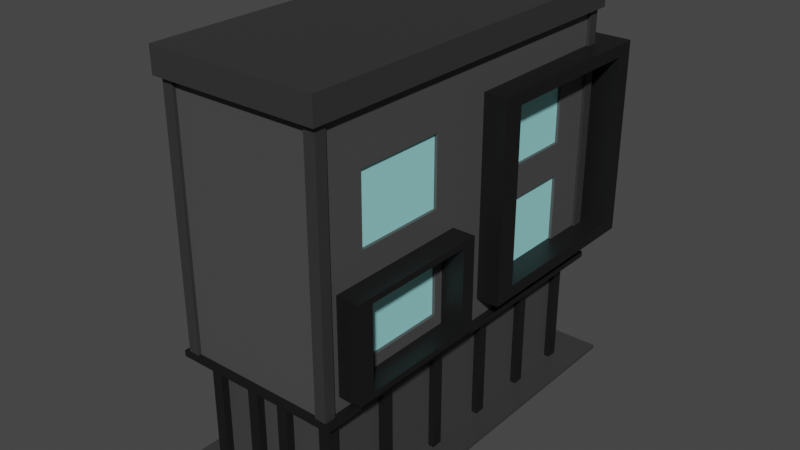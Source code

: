 # Source: SmallBuilding4.blend  (saved by Blender 2.92.15; exported with 4.5.12 LTS)
import bpy
from mathutils import Matrix  # noqa: F401  (used for matrix-valued properties, if any)

bpy.ops.wm.read_factory_settings(use_empty=True)
scene = bpy.context.scene
scene.name = 'Scene'

# ---- collections
col_collection = bpy.data.collections.new('Collection'); scene.collection.children.link(col_collection)

# ---- materials (node trees are filled in below, after node groups)
mat_material = bpy.data.materials.new('Material')
mat_material.alpha_threshold = 0.0
mat_material.use_transparent_shadow = False
mat_material.line_color = (0.0, 0.0, 0.0, 1.0)
mat_material_005 = bpy.data.materials.new('Material.005')
mat_material_005.use_transparent_shadow = False
mat_material_002 = bpy.data.materials.new('Material.002')
mat_material_002.use_transparent_shadow = False
mat_material_006 = bpy.data.materials.new('Material.006')
mat_material_006.use_transparent_shadow = False
mat_glass = bpy.data.materials.new('glass')
mat_glass.use_transparent_shadow = False
mat_material_004 = bpy.data.materials.new('Material.004')
mat_material_004.use_transparent_shadow = False
mat_material_008 = bpy.data.materials.new('Material.008')
mat_material_008.use_transparent_shadow = False

# ---- material node trees
mat_material.use_nodes = True; mat_material.node_tree.nodes.clear()
_N = mat_material.node_tree.nodes; _L = mat_material.node_tree.links
n0 = _N.new('ShaderNodeOutputMaterial'); n0.name = 'Material Output'; n0.location = (300, 300)
n1 = _N.new('ShaderNodeBsdfPrincipled'); n1.name = 'Principled BSDF'; n1.location = (10, 300)
n1.distribution = 'GGX'
n1.subsurface_method = 'BURLEY'
n1.inputs[0].default_value = (0.0401, 0.0401, 0.0401, 1.0)
n1.inputs[2].default_value = 0.4
n1.inputs[3].default_value = 1.45
n1.inputs[27].default_value = (0.0, 0.0, 0.0, 1.0)
n1.inputs[28].default_value = 1.0
_L.new(n1.outputs[0], n0.inputs[0])
n0.is_active_output = True
mat_material_005.use_nodes = True; mat_material_005.node_tree.nodes.clear()
_N = mat_material_005.node_tree.nodes; _L = mat_material_005.node_tree.links
n0 = _N.new('ShaderNodeBsdfPrincipled'); n0.name = 'Principled BSDF'; n0.location = (10, 300)
n0.distribution = 'GGX'
n0.subsurface_method = 'BURLEY'
n0.inputs[0].default_value = (0.06818, 0.06818, 0.06818, 1.0)
n0.inputs[3].default_value = 1.45
n0.inputs[27].default_value = (0.0, 0.0, 0.0, 1.0)
n0.inputs[28].default_value = 1.0
n1 = _N.new('ShaderNodeOutputMaterial'); n1.name = 'Material Output'; n1.location = (300, 300)
_L.new(n0.outputs[0], n1.inputs[0])
n1.is_active_output = True
mat_material_002.use_nodes = True; mat_material_002.node_tree.nodes.clear()
_N = mat_material_002.node_tree.nodes; _L = mat_material_002.node_tree.links
n0 = _N.new('ShaderNodeOutputMaterial'); n0.name = 'Material Output'; n0.location = (300, 300)
n1 = _N.new('ShaderNodeBsdfPrincipled'); n1.name = 'Principled BSDF'; n1.location = (10, 300)
n1.distribution = 'GGX'
n1.subsurface_method = 'BURLEY'
n1.inputs[0].default_value = (0.00636, 0.006536, 0.006536, 1.0)
n1.inputs[3].default_value = 1.45
n1.inputs[27].default_value = (0.0, 0.0, 0.0, 1.0)
n1.inputs[28].default_value = 1.0
_L.new(n1.outputs[0], n0.inputs[0])
n0.is_active_output = True
mat_material_006.use_nodes = True; mat_material_006.node_tree.nodes.clear()
_N = mat_material_006.node_tree.nodes; _L = mat_material_006.node_tree.links
n0 = _N.new('ShaderNodeBsdfPrincipled'); n0.name = 'Principled BSDF'; n0.location = (10, 300)
n0.distribution = 'GGX'
n0.subsurface_method = 'BURLEY'
n0.inputs[0].default_value = (0.03363, 0.03363, 0.03363, 1.0)
n0.inputs[3].default_value = 1.45
n0.inputs[27].default_value = (0.0, 0.0, 0.0, 1.0)
n0.inputs[28].default_value = 1.0
n1 = _N.new('ShaderNodeOutputMaterial'); n1.name = 'Material Output'; n1.location = (300, 300)
_L.new(n0.outputs[0], n1.inputs[0])
n1.is_active_output = True
mat_glass.use_nodes = True; mat_glass.node_tree.nodes.clear()
_N = mat_glass.node_tree.nodes; _L = mat_glass.node_tree.links
n0 = _N.new('ShaderNodeBsdfPrincipled'); n0.name = 'Principled BSDF'; n0.location = (10, 300)
n0.distribution = 'GGX'
n0.subsurface_method = 'BURLEY'
n0.inputs[0].default_value = (0.3448, 0.8, 0.8, 1.0)
n0.inputs[3].default_value = 1.45
n0.inputs[27].default_value = (0.0, 0.0, 0.0, 1.0)
n0.inputs[28].default_value = 1.0
n1 = _N.new('ShaderNodeOutputMaterial'); n1.name = 'Material Output'; n1.location = (300, 300)
_L.new(n0.outputs[0], n1.inputs[0])
n1.is_active_output = True
mat_material_004.use_nodes = True; mat_material_004.node_tree.nodes.clear()
_N = mat_material_004.node_tree.nodes; _L = mat_material_004.node_tree.links
n0 = _N.new('ShaderNodeBsdfPrincipled'); n0.name = 'Principled BSDF'; n0.location = (10, 300)
n0.distribution = 'GGX'
n0.subsurface_method = 'BURLEY'
n0.inputs[0].default_value = (0.05107, 0.05107, 0.05107, 1.0)
n0.inputs[3].default_value = 1.45
n0.inputs[27].default_value = (0.0, 0.0, 0.0, 1.0)
n0.inputs[28].default_value = 1.0
n1 = _N.new('ShaderNodeOutputMaterial'); n1.name = 'Material Output'; n1.location = (300, 300)
_L.new(n0.outputs[0], n1.inputs[0])
n1.is_active_output = True
mat_material_008.use_nodes = True; mat_material_008.node_tree.nodes.clear()
_N = mat_material_008.node_tree.nodes; _L = mat_material_008.node_tree.links
n0 = _N.new('ShaderNodeBsdfPrincipled'); n0.name = 'Principled BSDF'; n0.location = (10, 300)
n0.distribution = 'GGX'
n0.subsurface_method = 'BURLEY'
n0.inputs[0].default_value = (0.006536, 0.006536, 0.006536, 1.0)
n0.inputs[3].default_value = 1.45
n0.inputs[27].default_value = (0.0, 0.0, 0.0, 1.0)
n0.inputs[28].default_value = 1.0
n1 = _N.new('ShaderNodeOutputMaterial'); n1.name = 'Material Output'; n1.location = (300, 300)
_L.new(n0.outputs[0], n1.inputs[0])
n1.is_active_output = True

# ---- world
world_world = bpy.data.worlds.new('World'); scene.world = world_world
world_world.use_nodes = True; world_world.node_tree.nodes.clear()
_N = world_world.node_tree.nodes; _L = world_world.node_tree.links
n0 = _N.new('ShaderNodeOutputWorld'); n0.name = 'World Output'; n0.location = (300, 300)
n1 = _N.new('ShaderNodeBackground'); n1.name = 'Background'; n1.location = (10, 300)
n1.inputs[0].default_value = (0.05088, 0.05088, 0.05088, 1.0)
_L.new(n1.outputs[0], n0.inputs[0])
n0.is_active_output = True
world_world.color = (0.05088, 0.05088, 0.05088)
world_world.use_sun_shadow = False
world_world.sun_shadow_jitter_overblur = 0.0

# ---- meshes
me_cube = bpy.data.meshes.new('Cube')
me_cube.from_pydata([(1.0, 1.0, 1.0), (1.0, 1.0, -1.0), (1.0, -1.0, 1.0), (1.0, -1.0, -1.0), (-1.0, 1.0, 1.0), (-1.0, 1.0, -1.0), (-1.0, -1.0, 1.0), (-1.0, -1.0, -1.0)], [], [(0, 4, 6, 2), (3, 2, 6, 7), (7, 6, 4, 5), (5, 1, 3, 7), (1, 0, 2, 3), (5, 4, 0, 1)])
_uv = me_cube.uv_layers.new(name='UVMap')
_uv.uv.foreach_set('vector', [0.625, 0.5, 0.875, 0.5, 0.875, 0.75, 0.625, 0.75, 0.375, 0.75, 0.625, 0.75, 0.625, 1.0, 0.375, 1.0, 0.375, 0.0, 0.625, 0.0, 0.625, 0.25, 0.375, 0.25, 0.125, 0.5, 0.375, 0.5, 0.375, 0.75, 0.125, 0.75, 0.375, 0.5, 0.625, 0.5, 0.625, 0.75, 0.375, 0.75, 0.375, 0.25, 0.625, 0.25, 0.625, 0.5, 0.375, 0.5])
me_cube.materials.append(mat_material)
me_cube.use_remesh_preserve_volume = False
me_cube.use_remesh_preserve_attributes = False
me_cube.use_mirror_vertex_groups = False
me_cube.update()
me_cube_001 = bpy.data.meshes.new('Cube.001')
me_cube_001.from_pydata([(-1.0, -1.0, -1.0), (-1.0, -1.0, 1.0), (-1.0, 1.0, -1.0), (-1.0, 1.0, 1.0), (1.0, -1.0, -1.0), (1.0, -1.0, 1.0), (1.0, 1.0, -1.0), (1.0, 1.0, 1.0), (-1.0, -1.0, 0.0), (-1.0, 1.0, 0.0), (1.0, 1.0, 0.0), (1.0, -1.0, 0.0), (-1.0, 0.0, -1.0), (-1.0, 0.0, 1.0), (1.0, 0.0, -1.0), (1.0, 0.0, 1.0), (1.0, 0.0, 0.0), (-1.0, 0.0, 0.0), (-1.0, -1.0, 0.5), (-1.0, 1.0, 0.5), (1.0, 1.0, 0.5), (1.0, -1.0, 0.5), (1.0, 0.0, 0.5), (-1.0, 0.0, 0.5), (-1.0, 1.0, -0.5), (1.0, 1.0, -0.5), (1.0, -1.0, -0.5), (-1.0, -1.0, -0.5), (-1.0, 0.0, -0.5), (1.0, 0.0, -0.5), (-1.0, 0.5037, 1.0), (1.0, 0.5037, -1.0), (-1.0, 0.5037, 0.0), (-1.0, 0.5037, -1.0), (1.0, 0.5037, 1.0), (1.0, 0.5037, 0.0), (1.0, 0.5037, 0.5), (-1.0, 0.5037, 0.5), (-0.8596, 0.5037, 0.5), (-1.0, -0.4904, -1.0), (1.0, -0.4904, 1.0), (1.0, -0.4904, 0.0), (-1.0, -0.4904, 1.0), (1.0, -0.4904, -1.0), (-1.0, -0.4904, 0.0), (-1.0, -0.4904, 0.5), (1.0, -0.4904, 0.5), (-0.8596, 0.2519, 0.5), (-1.0, 1.0, -0.75), (1.0, 1.0, -0.75), (1.0, -1.0, -0.75), (-1.0, 0.0, -0.75), (1.0, 0.0, -0.75), (-1.0, -1.0, -0.75), (-1.0, 0.5037, -0.75), (1.0, 0.5037, -0.75), (1.0, -0.4904, -0.75), (-1.0, -0.4904, -0.75), (-1.0, -1.0, -0.25), (-1.0, 1.0, -0.25), (1.0, 1.0, -0.25), (1.0, -1.0, -0.25), (-1.0, 0.0, -0.25), (1.0, 0.0, -0.25), (1.0, 0.5037, -0.25), (-1.0, 0.5037, -0.25), (-1.0, -0.4904, -0.25), (1.0, -0.4904, -0.25), (-1.0, 1.0, 0.25), (1.0, 1.0, 0.25), (1.0, -1.0, 0.25), (1.0, 0.0, 0.25), (-1.0, 0.0, 0.25), (-1.0, -1.0, 0.25), (-0.8596, 0.5037, 0.0), (-0.8596, 0.2519, 0.0), (-1.0, -1.0, 0.75), (-1.0, 1.0, 0.75), (1.0, 1.0, 0.75), (1.0, -1.0, 0.75), (1.0, 0.0, 0.75), (-1.0, 0.0, 0.75), (1.0, 0.5037, 0.75), (-1.0, 0.5037, 0.75), (-1.0, -0.4904, 0.75), (1.0, -0.4904, 0.75), (0.0, 1.0, -1.0), (0.0, 1.0, 1.0), (0.0, -1.0, -1.0), (0.0, -1.0, 1.0), (0.0, -1.0, 0.0), (0.0, 1.0, 0.0), (0.0, 0.0, 1.0), (0.0, 0.0, -1.0), (0.0, -1.0, 0.5), (0.0, 1.0, 0.5), (0.0, 1.0, -0.5), (0.0, -1.0, -0.5), (0.0, 0.5037, -1.0), (0.0, 0.5037, 1.0), (0.0, -0.4904, 1.0), (0.0, -0.4904, -1.0), (0.0, -1.0, -0.75), (0.0, 1.0, -0.75), (0.0, 1.0, -0.25), (0.0, -1.0, -0.25), (0.0, 1.0, 0.25), (0.0, -1.0, 0.25), (0.0, -1.0, 0.75), (0.0, 1.0, 0.75), (0.5, 1.0, 1.0), (0.5, -1.0, -1.0), (0.5, 1.0, 0.0), (0.5, 0.0, 1.0), (0.5, 1.0, 0.5), (0.5, 1.0, -0.5), (0.5, 0.5037, 1.0), (0.5, -0.4904, 1.0), (0.5, 1.0, -0.75), (0.5, 1.0, -0.25), (0.5, 1.0, 0.25), (0.5, 1.0, 0.75), (0.5, 1.0, -1.0), (0.5, -1.0, 1.0), (0.5, -1.0, 0.0), (0.5, 0.0, -1.0), (0.5, -1.0, 0.5), (0.5, -1.0, -0.5), (0.5, 0.5037, -1.0), (0.5, -0.4904, -1.0), (0.5, -1.0, -0.75), (0.5, -1.0, -0.25), (0.5, -1.0, 0.25), (0.5, -1.0, 0.75), (-0.5, 1.0, -1.0), (-0.5, -1.0, 1.0), (-0.5, -1.0, 0.0), (-0.5, 0.0, -1.0), (-0.5, -1.0, 0.5), (-0.5, -1.0, -0.5), (-0.5, 0.5037, -1.0), (-0.5, -0.4904, -1.0), (-0.5, -1.0, -0.75), (-0.5, -1.0, -0.25), (-0.5, -1.0, 0.25), (-0.5, -1.0, 0.75), (-0.5, 1.0, 1.0), (-0.5, -1.0, -1.0), (-0.5, 1.0, 0.0), (-0.5, 0.0, 1.0), (-0.5, 1.0, 0.5), (-0.5, 1.0, -0.5), (-0.5, 0.5037, 1.0), (-0.5, -0.4904, 1.0), (-0.5, 1.0, -0.75), (-0.5, 1.0, -0.25), (-0.5, 1.0, 0.25), (-0.5, 1.0, 0.75), (-1.0, -0.7452, -1.0), (1.0, -0.7452, 1.0), (1.0, -0.7452, 0.0), (1.0, -0.7452, 0.5), (1.0, -0.7452, -0.5), (-1.0, -0.7452, 1.0), (1.0, -0.7452, -1.0), (-1.0, -0.7452, 0.0), (-1.0, -0.7452, 0.5), (-1.0, -0.7452, -0.5), (-1.0, -0.7452, -0.75), (1.0, -0.7452, -0.75), (-1.0, -0.7452, -0.25), (1.0, -0.7452, -0.25), (-1.0, -0.7452, 0.25), (1.0, -0.7452, 0.25), (-1.0, -0.7452, 0.75), (1.0, -0.7452, 0.75), (0.0, -0.7452, 1.0), (0.0, -0.7452, -1.0), (0.5, -0.7452, 1.0), (0.5, -0.7452, -1.0), (-0.5, -0.7452, -1.0), (-0.5, -0.7452, 1.0), (-1.0, -0.2452, 1.0), (1.0, -0.2452, -1.0), (-1.0, -0.2452, 0.0), (-1.0, -0.2452, 0.5), (-1.0, -0.2452, -0.5), (-1.0, -0.2452, -1.0), (1.0, -0.2452, 1.0), (1.0, -0.2452, 0.0), (1.0, -0.2452, 0.5), (1.0, -0.2452, -0.5), (1.0, -0.2452, -0.75), (-1.0, -0.2452, -0.75), (1.0, -0.2452, -0.25), (-1.0, -0.2452, -0.25), (1.0, -0.2452, 0.25), (-1.0, -0.2452, 0.25), (1.0, -0.2452, 0.75), (-1.0, -0.2452, 0.75), (0.0, -0.2452, -1.0), (0.0, -0.2452, 1.0), (0.5, -0.2452, 1.0), (0.5, -0.2452, -1.0), (-0.5, -0.2452, -1.0), (-0.5, -0.2452, 1.0), (-1.0, 0.2519, -1.0), (1.0, 0.2519, 1.0), (1.0, 0.2519, 0.0), (1.0, 0.2519, 0.5), (1.0, 0.2519, -0.5), (-1.0, 0.2519, 1.0), (1.0, 0.2519, -1.0), (-1.0, 0.2519, 0.0), (-1.0, 0.2519, 0.5), (-1.0, 0.2519, -0.5), (-1.0, 0.2519, -0.75), (1.0, 0.2519, -0.75), (-1.0, 0.2519, -0.25), (1.0, 0.2519, -0.25), (-1.0, 0.2519, 0.25), (1.0, 0.2519, 0.25), (-1.0, 0.2519, 0.75), (1.0, 0.2519, 0.75), (0.0, 0.2519, -1.0), (0.0, 0.2519, 1.0), (0.5, 0.2519, 1.0), (0.5, 0.2519, -1.0), (-0.5, 0.2519, -1.0), (-0.5, 0.2519, 1.0), (-1.0, 0.7519, 1.0), (1.0, 0.7519, -1.0), (-1.0, 0.7519, 0.0), (-1.0, 0.7519, 0.5), (-1.0, 0.7519, -0.5), (-1.0, 0.7519, -1.0), (1.0, 0.7519, 1.0), (1.0, 0.7519, 0.0), (1.0, 0.7519, 0.5), (1.0, 0.7519, -0.5), (1.0, 0.7519, -0.75), (-1.0, 0.7519, -0.75), (1.0, 0.7519, -0.25), (-1.0, 0.7519, -0.25), (1.0, 0.7519, 0.25), (-1.0, 0.7519, 0.25), (1.0, 0.7519, 0.75), (-1.0, 0.7519, 0.75), (0.0, 0.7519, 1.0), (0.0, 0.7519, -1.0), (0.5, 0.7519, 1.0), (0.5, 0.7519, -1.0), (-0.5, 0.7519, -1.0), (-0.5, 0.7519, 1.0), (0.8584, 0.7519, 0.0), (0.8584, 0.5037, 0.0), (0.8584, 0.7519, 0.5), (0.8584, 0.5037, 0.5), (0.8584, 0.7519, -0.5), (0.8584, 0.5037, -0.5), (0.8584, 0.5037, 0.25), (0.8584, 0.5037, -0.25), (0.8584, -0.2452, 0.0), (0.8584, -0.4904, 0.0), (0.8584, -0.2452, 0.5), (0.8584, -0.4904, 0.5), (0.8584, -0.2452, -0.5), (0.8584, -0.4904, -0.5), (0.8584, -0.4904, 0.25), (0.8584, -0.4904, -0.25), (0.8584, 0.5037, -0.75), (0.8584, -0.4904, -0.75), (0.8584, -0.2452, -0.75), (0.8584, 0.7519, -0.75), (0.8584, -0.2452, -0.25), (0.8584, 0.7519, -0.25), (0.8584, -0.2452, 0.25), (0.8584, 0.7519, 0.25), (0.8584, -0.7452, 0.0), (0.8584, -0.7452, 0.5), (0.8584, -0.7452, -0.5), (0.8584, -0.7452, -0.75), (0.8584, -0.7452, -0.25), (0.8584, -0.7452, 0.25), (0.8584, 0.2519, 0.0), (0.8584, 0.2519, 0.5), (0.8584, 0.2519, -0.5), (0.8584, 0.2519, -0.75), (0.8584, 0.2519, -0.25), (0.8584, 0.2519, 0.25), (-0.8596, 0.2519, -0.5), (-0.8596, 0.5037, -0.5), (-0.8596, 0.5037, 0.25), (-0.8596, 0.5037, -0.25), (-0.8596, -0.7452, 0.0), (-0.8596, -0.4904, 0.0), (-0.8596, -0.7452, 0.5), (-0.8596, -0.4904, 0.5), (-0.8596, -0.7452, -0.5), (-0.8596, -0.4904, -0.5), (-0.8596, -0.4904, 0.25), (-0.8596, -0.4904, -0.25), (-0.8596, 0.5037, -0.75), (-0.8596, -0.4904, -0.75), (-0.8596, -0.7452, -0.75), (-0.8596, 0.2519, -0.75), (-0.8596, -0.7452, -0.25), (-0.8596, 0.2519, -0.25), (-0.8596, -0.7452, 0.25), (-0.8596, 0.2519, 0.25), (-0.8596, -0.2452, 0.0), (-0.8596, -0.2452, 0.5), (-0.8596, -0.2452, -0.5), (-0.8596, -0.2452, -0.75), (-0.8596, -0.2452, -0.25), (-0.8596, -0.2452, 0.25), (-0.8596, 0.7519, 0.0), (-0.8596, 0.7519, 0.5), (-0.8596, 0.7519, -0.5), (-0.8596, 0.7519, -0.75), (-0.8596, 0.7519, -0.25), (-0.8596, 0.7519, 0.25)], [], [(247, 230, 3, 77), (121, 110, 7, 78), (175, 159, 5, 79), (145, 135, 1, 76), (179, 164, 4, 111), (181, 163, 1, 135), (143, 136, 8, 58), (171, 160, 11, 61), (119, 112, 10, 60), (243, 232, 9, 59), (195, 184, 17, 62), (219, 208, 16, 63), (229, 211, 13, 149), (227, 212, 14, 125), (223, 207, 15, 80), (199, 182, 13, 81), (197, 185, 23, 72), (221, 209, 22, 71), (144, 138, 18, 73), (173, 161, 21, 70), (120, 114, 20, 69), (245, 233, 19, 68), (217, 210, 29, 52), (193, 186, 28, 51), (241, 234, 24, 48), (118, 115, 25, 49), (169, 162, 26, 50), (142, 139, 27, 53), (245, 232, 316, 321), (191, 194, 274, 266), (195, 186, 312, 314), (55, 240, 273, 270), (246, 236, 34, 82), (251, 231, 31, 128), (253, 230, 30, 152), (242, 237, 35, 64), (218, 213, 32, 65), (222, 211, 30, 83), (160, 41, 263, 278), (233, 245, 321, 317), (162, 169, 281, 280), (168, 167, 298, 304), (174, 163, 42, 84), (170, 165, 44, 66), (194, 189, 41, 67), (205, 182, 42, 153), (203, 183, 43, 129), (198, 188, 40, 85), (158, 168, 57, 39), (183, 192, 56, 43), (231, 240, 55, 31), (206, 216, 54, 33), (147, 142, 53, 0), (164, 169, 50, 4), (122, 118, 49, 6), (235, 241, 48, 2), (187, 193, 51, 12), (212, 217, 52, 14), (64, 219, 288, 261), (57, 168, 304, 303), (234, 241, 319, 318), (56, 192, 272, 271), (210, 219, 63, 29), (186, 195, 62, 28), (234, 243, 59, 24), (115, 119, 60, 25), (162, 171, 61, 26), (139, 143, 58, 27), (172, 166, 296, 308), (189, 196, 276, 262), (217, 55, 270, 287), (197, 184, 310, 315), (232, 245, 68, 9), (112, 120, 69, 10), (160, 173, 70, 11), (136, 144, 73, 8), (208, 221, 71, 16), (184, 197, 72, 17), (190, 198, 85, 46), (166, 174, 84, 45), (214, 222, 83, 37), (238, 246, 82, 36), (185, 199, 81, 23), (209, 223, 80, 22), (138, 145, 76, 18), (161, 175, 79, 21), (114, 121, 78, 20), (233, 247, 77, 19), (150, 157, 109, 95), (126, 133, 108, 94), (124, 132, 107, 90), (148, 156, 106, 91), (127, 131, 105, 97), (151, 155, 104, 96), (134, 154, 103, 86), (111, 130, 102, 88), (204, 200, 101, 141), (202, 201, 100, 117), (250, 248, 99, 116), (252, 249, 98, 140), (130, 127, 97, 102), (154, 151, 96, 103), (156, 150, 95, 106), (132, 126, 94, 107), (228, 224, 93, 137), (226, 225, 92, 113), (155, 148, 91, 104), (131, 124, 90, 105), (178, 176, 89, 123), (180, 177, 88, 147), (133, 123, 89, 108), (157, 146, 87, 109), (79, 5, 123, 133), (159, 178, 123, 5), (61, 11, 124, 131), (207, 226, 113, 15), (70, 21, 126, 132), (50, 26, 127, 130), (236, 250, 116, 34), (188, 202, 117, 40), (4, 50, 130, 111), (26, 61, 131, 127), (11, 70, 132, 124), (21, 79, 133, 126), (95, 109, 121, 114), (91, 106, 120, 112), (96, 104, 119, 115), (86, 103, 118, 122), (200, 203, 129, 101), (249, 251, 128, 98), (103, 96, 115, 118), (106, 95, 114, 120), (224, 227, 125, 93), (104, 91, 112, 119), (177, 179, 111, 88), (109, 87, 110, 121), (77, 3, 146, 157), (158, 180, 147, 0), (59, 9, 148, 155), (206, 228, 137, 12), (68, 19, 150, 156), (48, 24, 151, 154), (235, 252, 140, 33), (187, 204, 141, 39), (2, 48, 154, 134), (24, 59, 155, 151), (9, 68, 156, 148), (19, 77, 157, 150), (94, 108, 145, 138), (90, 107, 144, 136), (97, 105, 143, 139), (88, 102, 142, 147), (201, 205, 153, 100), (248, 253, 152, 99), (102, 97, 139, 142), (107, 94, 138, 144), (225, 229, 149, 92), (105, 90, 136, 143), (176, 181, 135, 89), (108, 89, 135, 145), (100, 153, 181, 176), (39, 141, 180, 158), (101, 129, 179, 177), (40, 117, 178, 159), (141, 101, 177, 180), (117, 100, 176, 178), (46, 85, 175, 161), (18, 76, 174, 166), (67, 171, 282, 269), (8, 73, 172, 165), (240, 239, 258, 273), (27, 58, 170, 167), (43, 56, 169, 164), (0, 53, 168, 158), (58, 8, 165, 170), (76, 1, 163, 174), (73, 18, 166, 172), (53, 27, 167, 168), (41, 189, 262, 263), (244, 238, 256, 277), (67, 41, 160, 171), (153, 42, 163, 181), (129, 43, 164, 179), (85, 40, 159, 175), (92, 149, 205, 201), (12, 137, 204, 187), (93, 125, 203, 200), (15, 113, 202, 188), (113, 92, 201, 202), (137, 93, 200, 204), (45, 84, 199, 185), (22, 80, 198, 190), (37, 233, 317, 38), (16, 71, 196, 189), (185, 197, 315, 311), (29, 63, 194, 191), (39, 57, 193, 187), (14, 52, 192, 183), (80, 15, 188, 198), (125, 14, 183, 203), (149, 13, 182, 205), (63, 16, 189, 194), (71, 22, 190, 196), (52, 29, 191, 192), (232, 32, 74, 316), (186, 193, 313, 312), (84, 42, 182, 199), (66, 44, 184, 195), (99, 152, 229, 225), (33, 140, 228, 206), (98, 128, 227, 224), (34, 116, 226, 207), (116, 99, 225, 226), (140, 98, 224, 228), (36, 82, 223, 209), (23, 81, 222, 214), (169, 56, 271, 281), (17, 72, 220, 213), (192, 191, 266, 272), (28, 62, 218, 215), (31, 55, 217, 212), (12, 51, 216, 206), (81, 13, 211, 222), (62, 17, 213, 218), (72, 23, 214, 220), (51, 28, 215, 216), (238, 36, 257, 256), (242, 64, 261, 275), (82, 34, 207, 223), (128, 31, 212, 227), (152, 30, 211, 229), (64, 35, 208, 219), (87, 146, 253, 248), (2, 134, 252, 235), (86, 122, 251, 249), (7, 110, 250, 236), (134, 86, 249, 252), (110, 87, 248, 250), (37, 83, 247, 233), (20, 78, 246, 238), (214, 37, 38, 47), (10, 69, 244, 237), (45, 185, 311, 297), (25, 60, 242, 239), (33, 54, 241, 235), (6, 49, 240, 231), (60, 10, 237, 242), (146, 3, 230, 253), (122, 6, 231, 251), (78, 7, 236, 246), (69, 20, 238, 244), (49, 25, 239, 240), (215, 218, 307, 290), (184, 44, 295, 310), (65, 32, 232, 243), (83, 30, 230, 247), (273, 258, 259, 270), (277, 256, 257, 260), (272, 266, 267, 271), (276, 264, 265, 268), (266, 274, 269, 267), (258, 275, 261, 259), (262, 276, 268, 263), (254, 277, 260, 255), (263, 268, 283, 278), (267, 269, 282, 280), (271, 267, 280, 281), (268, 265, 279, 283), (255, 260, 289, 284), (259, 261, 288, 286), (270, 259, 286, 287), (260, 257, 285, 289), (237, 244, 277, 254), (161, 173, 283, 279), (46, 161, 279, 265), (210, 217, 287, 286), (208, 35, 255, 284), (190, 46, 265, 264), (239, 242, 275, 258), (209, 221, 289, 285), (36, 209, 285, 257), (173, 160, 278, 283), (194, 67, 269, 274), (171, 162, 280, 282), (221, 208, 284, 289), (35, 237, 254, 255), (219, 210, 286, 288), (196, 190, 264, 276), (305, 290, 291, 302), (309, 47, 38, 292), (304, 298, 299, 303), (308, 296, 297, 300), (298, 306, 301, 299), (290, 307, 293, 291), (294, 308, 300, 295), (75, 309, 292, 74), (295, 300, 315, 310), (299, 301, 314, 312), (303, 299, 312, 313), (300, 297, 311, 315), (74, 292, 321, 316), (291, 293, 320, 318), (302, 291, 318, 319), (292, 38, 317, 321), (220, 214, 47, 309), (44, 165, 294, 295), (216, 215, 290, 305), (166, 45, 297, 296), (54, 216, 305, 302), (243, 234, 318, 320), (193, 57, 303, 313), (32, 213, 75, 74), (165, 172, 308, 294), (66, 195, 314, 301), (241, 54, 302, 319), (170, 66, 301, 306), (167, 170, 306, 298), (213, 220, 309, 75), (218, 65, 293, 307), (65, 243, 320, 293)])
_uv = me_cube_001.uv_layers.new(name='UVMap')
_uv.uv.foreach_set('vector', [0.5938, 0.219, 0.625, 0.219, 0.625, 0.25, 0.5938, 0.25, 0.5938, 0.4375, 0.625, 0.4375, 0.625, 0.5, 0.5938, 0.5, 0.5938, 0.7182, 0.625, 0.7182, 0.625, 0.75, 0.5938, 0.75, 0.5938, 0.9375, 0.625, 0.9375, 0.625, 1.0, 0.5938, 1.0, 0.3125, 0.7182, 0.375, 0.7182, 0.375, 0.75, 0.3125, 0.75, 0.8125, 0.7182, 0.875, 0.7182, 0.875, 0.75, 0.8125, 0.75, 0.4688, 0.9375, 0.5, 0.9375, 0.5, 1.0, 0.4688, 1.0, 0.4688, 0.7182, 0.5, 0.7182, 0.5, 0.75, 0.4688, 0.75, 0.4688, 0.4375, 0.5, 0.4375, 0.5, 0.5, 0.4688, 0.5, 0.4688, 0.219, 0.5, 0.219, 0.5, 0.25, 0.4688, 0.25, 0.4688, 0.09435, 0.5, 0.09435, 0.5, 0.125, 0.4688, 0.125, 0.4688, 0.5935, 0.5, 0.5935, 0.5, 0.625, 0.4688, 0.625, 0.8125, 0.5935, 0.875, 0.5935, 0.875, 0.625, 0.8125, 0.625, 0.3125, 0.5935, 0.375, 0.5935, 0.375, 0.625, 0.3125, 0.625, 0.5938, 0.5935, 0.625, 0.5935, 0.625, 0.625, 0.5938, 0.625, 0.5938, 0.09435, 0.625, 0.09435, 0.625, 0.125, 0.5938, 0.125, 0.5312, 0.09435, 0.5625, 0.09435, 0.5625, 0.125, 0.5312, 0.125, 0.5312, 0.5935, 0.5625, 0.5935, 0.5625, 0.625, 0.5312, 0.625, 0.5312, 0.9375, 0.5625, 0.9375, 0.5625, 1.0, 0.5312, 1.0, 0.5312, 0.7182, 0.5625, 0.7182, 0.5625, 0.75, 0.5312, 0.75, 0.5312, 0.4375, 0.5625, 0.4375, 0.5625, 0.5, 0.5312, 0.5, 0.5312, 0.219, 0.5625, 0.219, 0.5625, 0.25, 0.5312, 0.25, 0.4062, 0.5935, 0.4375, 0.5935, 0.4375, 0.625, 0.4062, 0.625, 0.4062, 0.09435, 0.4375, 0.09435, 0.4375, 0.125, 0.4062, 0.125, 0.4062, 0.219, 0.4375, 0.219, 0.4375, 0.25, 0.4062, 0.25, 0.4062, 0.4375, 0.4375, 0.4375, 0.4375, 0.5, 0.4062, 0.5, 0.4062, 0.7182, 0.4375, 0.7182, 0.4375, 0.75, 0.4062, 0.75, 0.4062, 0.9375, 0.4375, 0.9375, 0.4375, 1.0, 0.4062, 1.0, 0.5312, 0.219, 0.5, 0.219, 0.5, 0.219, 0.5312, 0.219, 0.4375, 0.6557, 0.4688, 0.6557, 0.4688, 0.6557, 0.4375, 0.6557, 0.4688, 0.09435, 0.4375, 0.09435, 0.4375, 0.09435, 0.4688, 0.09435, 0.4062, 0.562, 0.4062, 0.531, 0.4062, 0.531, 0.4062, 0.562, 0.5938, 0.531, 0.625, 0.531, 0.625, 0.562, 0.5938, 0.562, 0.3125, 0.531, 0.375, 0.531, 0.375, 0.562, 0.3125, 0.562, 0.8125, 0.531, 0.875, 0.531, 0.875, 0.562, 0.8125, 0.562, 0.4688, 0.531, 0.5, 0.531, 0.5, 0.562, 0.4688, 0.562, 0.4688, 0.1565, 0.5, 0.1565, 0.5, 0.188, 0.4688, 0.188, 0.5938, 0.1565, 0.625, 0.1565, 0.625, 0.188, 0.5938, 0.188, 0.5, 0.7182, 0.5, 0.6863, 0.5, 0.6863, 0.5, 0.7182, 0.5625, 0.219, 0.5312, 0.219, 0.5312, 0.219, 0.5625, 0.219, 0.4375, 0.7182, 0.4062, 0.7182, 0.4062, 0.7182, 0.4375, 0.7182, 0.4062, 0.03185, 0.4375, 0.03185, 0.4375, 0.03185, 0.4062, 0.03185, 0.5938, 0.03185, 0.625, 0.03185, 0.625, 0.0637, 0.5938, 0.0637, 0.4688, 0.03185, 0.5, 0.03185, 0.5, 0.0637, 0.4688, 0.0637, 0.4688, 0.6557, 0.5, 0.6557, 0.5, 0.6863, 0.4688, 0.6863, 0.8125, 0.6557, 0.875, 0.6557, 0.875, 0.6863, 0.8125, 0.6863, 0.3125, 0.6557, 0.375, 0.6557, 0.375, 0.6863, 0.3125, 0.6863, 0.5938, 0.6557, 0.625, 0.6557, 0.625, 0.6863, 0.5938, 0.6863, 0.375, 0.03185, 0.4062, 0.03185, 0.4062, 0.0637, 0.375, 0.0637, 0.375, 0.6557, 0.4062, 0.6557, 0.4062, 0.6863, 0.375, 0.6863, 0.375, 0.531, 0.4062, 0.531, 0.4062, 0.562, 0.375, 0.562, 0.375, 0.1565, 0.4062, 0.1565, 0.4062, 0.188, 0.375, 0.188, 0.375, 0.9375, 0.4062, 0.9375, 0.4062, 1.0, 0.375, 1.0, 0.375, 0.7182, 0.4062, 0.7182, 0.4062, 0.75, 0.375, 0.75, 0.375, 0.4375, 0.4062, 0.4375, 0.4062, 0.5, 0.375, 0.5, 0.375, 0.219, 0.4062, 0.219, 0.4062, 0.25, 0.375, 0.25, 0.375, 0.09435, 0.4062, 0.09435, 0.4062, 0.125, 0.375, 0.125, 0.375, 0.5935, 0.4062, 0.5935, 0.4062, 0.625, 0.375, 0.625, 0.4688, 0.562, 0.4688, 0.5935, 0.4688, 0.5935, 0.4688, 0.562, 0.4062, 0.0637, 0.4062, 0.03185, 0.4062, 0.03185, 0.4062, 0.0637, 0.4375, 0.219, 0.4062, 0.219, 0.4062, 0.219, 0.4375, 0.219, 0.4062, 0.6863, 0.4062, 0.6557, 0.4062, 0.6557, 0.4062, 0.6863, 0.4375, 0.5935, 0.4688, 0.5935, 0.4688, 0.625, 0.4375, 0.625, 0.4375, 0.09435, 0.4688, 0.09435, 0.4688, 0.125, 0.4375, 0.125, 0.4375, 0.219, 0.4688, 0.219, 0.4688, 0.25, 0.4375, 0.25, 0.4375, 0.4375, 0.4688, 0.4375, 0.4688, 0.5, 0.4375, 0.5, 0.4375, 0.7182, 0.4688, 0.7182, 0.4688, 0.75, 0.4375, 0.75, 0.4375, 0.9375, 0.4688, 0.9375, 0.4688, 1.0, 0.4375, 1.0, 0.5312, 0.03185, 0.5625, 0.03185, 0.5625, 0.03185, 0.5312, 0.03185, 0.5, 0.6557, 0.5312, 0.6557, 0.5312, 0.6557, 0.5, 0.6557, 0.4062, 0.5935, 0.4062, 0.562, 0.4062, 0.562, 0.4062, 0.5935, 0.5312, 0.09435, 0.5, 0.09435, 0.5, 0.09435, 0.5312, 0.09435, 0.5, 0.219, 0.5312, 0.219, 0.5312, 0.25, 0.5, 0.25, 0.5, 0.4375, 0.5312, 0.4375, 0.5312, 0.5, 0.5, 0.5, 0.5, 0.7182, 0.5312, 0.7182, 0.5312, 0.75, 0.5, 0.75, 0.5, 0.9375, 0.5312, 0.9375, 0.5312, 1.0, 0.5, 1.0, 0.5, 0.5935, 0.5312, 0.5935, 0.5312, 0.625, 0.5, 0.625, 0.5, 0.09435, 0.5312, 0.09435, 0.5312, 0.125, 0.5, 0.125, 0.5625, 0.6557, 0.5938, 0.6557, 0.5938, 0.6863, 0.5625, 0.6863, 0.5625, 0.03185, 0.5938, 0.03185, 0.5938, 0.0637, 0.5625, 0.0637, 0.5625, 0.1565, 0.5938, 0.1565, 0.5938, 0.188, 0.5625, 0.188, 0.5625, 0.531, 0.5938, 0.531, 0.5938, 0.562, 0.5625, 0.562, 0.5625, 0.09435, 0.5938, 0.09435, 0.5938, 0.125, 0.5625, 0.125, 0.5625, 0.5935, 0.5938, 0.5935, 0.5938, 0.625, 0.5625, 0.625, 0.5625, 0.9375, 0.5938, 0.9375, 0.5938, 1.0, 0.5625, 1.0, 0.5625, 0.7182, 0.5938, 0.7182, 0.5938, 0.75, 0.5625, 0.75, 0.5625, 0.4375, 0.5938, 0.4375, 0.5938, 0.5, 0.5625, 0.5, 0.5625, 0.219, 0.5938, 0.219, 0.5938, 0.25, 0.5625, 0.25, 0.5625, 0.3125, 0.5938, 0.3125, 0.5938, 0.375, 0.5625, 0.375, 0.5625, 0.8125, 0.5938, 0.8125, 0.5938, 0.875, 0.5625, 0.875, 0.5, 0.8125, 0.5312, 0.8125, 0.5312, 0.875, 0.5, 0.875, 0.5, 0.3125, 0.5312, 0.3125, 0.5312, 0.375, 0.5, 0.375, 0.4375, 0.8125, 0.4688, 0.8125, 0.4688, 0.875, 0.4375, 0.875, 0.4375, 0.3125, 0.4688, 0.3125, 0.4688, 0.375, 0.4375, 0.375, 0.375, 0.3125, 0.4062, 0.3125, 0.4062, 0.375, 0.375, 0.375, 0.375, 0.8125, 0.4062, 0.8125, 0.4062, 0.875, 0.375, 0.875, 0.1875, 0.6557, 0.25, 0.6557, 0.25, 0.6863, 0.1875, 0.6863, 0.6875, 0.6557, 0.75, 0.6557, 0.75, 0.6863, 0.6875, 0.6863, 0.6875, 0.531, 0.75, 0.531, 0.75, 0.562, 0.6875, 0.562, 0.1875, 0.531, 0.25, 0.531, 0.25, 0.562, 0.1875, 0.562, 0.4062, 0.8125, 0.4375, 0.8125, 0.4375, 0.875, 0.4062, 0.875, 0.4062, 0.3125, 0.4375, 0.3125, 0.4375, 0.375, 0.4062, 0.375, 0.5312, 0.3125, 0.5625, 0.3125, 0.5625, 0.375, 0.5312, 0.375, 0.5312, 0.8125, 0.5625, 0.8125, 0.5625, 0.875, 0.5312, 0.875, 0.1875, 0.5935, 0.25, 0.5935, 0.25, 0.625, 0.1875, 0.625, 0.6875, 0.5935, 0.75, 0.5935, 0.75, 0.625, 0.6875, 0.625, 0.4688, 0.3125, 0.5, 0.3125, 0.5, 0.375, 0.4688, 0.375, 0.4688, 0.8125, 0.5, 0.8125, 0.5, 0.875, 0.4688, 0.875, 0.6875, 0.7182, 0.75, 0.7182, 0.75, 0.75, 0.6875, 0.75, 0.1875, 0.7182, 0.25, 0.7182, 0.25, 0.75, 0.1875, 0.75, 0.5938, 0.8125, 0.625, 0.8125, 0.625, 0.875, 0.5938, 0.875, 0.5938, 0.3125, 0.625, 0.3125, 0.625, 0.375, 0.5938, 0.375, 0.5938, 0.75, 0.625, 0.75, 0.625, 0.8125, 0.5938, 0.8125, 0.625, 0.7182, 0.6875, 0.7182, 0.6875, 0.75, 0.625, 0.75, 0.4688, 0.75, 0.5, 0.75, 0.5, 0.8125, 0.4688, 0.8125, 0.625, 0.5935, 0.6875, 0.5935, 0.6875, 0.625, 0.625, 0.625, 0.5312, 0.75, 0.5625, 0.75, 0.5625, 0.8125, 0.5312, 0.8125, 0.4062, 0.75, 0.4375, 0.75, 0.4375, 0.8125, 0.4062, 0.8125, 0.625, 0.531, 0.6875, 0.531, 0.6875, 0.562, 0.625, 0.562, 0.625, 0.6557, 0.6875, 0.6557, 0.6875, 0.6863, 0.625, 0.6863, 0.375, 0.75, 0.4062, 0.75, 0.4062, 0.8125, 0.375, 0.8125, 0.4375, 0.75, 0.4688, 0.75, 0.4688, 0.8125, 0.4375, 0.8125, 0.5, 0.75, 0.5312, 0.75, 0.5312, 0.8125, 0.5, 0.8125, 0.5625, 0.75, 0.5938, 0.75, 0.5938, 0.8125, 0.5625, 0.8125, 0.5625, 0.375, 0.5938, 0.375, 0.5938, 0.4375, 0.5625, 0.4375, 0.5, 0.375, 0.5312, 0.375, 0.5312, 0.4375, 0.5, 0.4375, 0.4375, 0.375, 0.4688, 0.375, 0.4688, 0.4375, 0.4375, 0.4375, 0.375, 0.375, 0.4062, 0.375, 0.4062, 0.4375, 0.375, 0.4375, 0.25, 0.6557, 0.3125, 0.6557, 0.3125, 0.6863, 0.25, 0.6863, 0.25, 0.531, 0.3125, 0.531, 0.3125, 0.562, 0.25, 0.562, 0.4062, 0.375, 0.4375, 0.375, 0.4375, 0.4375, 0.4062, 0.4375, 0.5312, 0.375, 0.5625, 0.375, 0.5625, 0.4375, 0.5312, 0.4375, 0.25, 0.5935, 0.3125, 0.5935, 0.3125, 0.625, 0.25, 0.625, 0.4688, 0.375, 0.5, 0.375, 0.5, 0.4375, 0.4688, 0.4375, 0.25, 0.7182, 0.3125, 0.7182, 0.3125, 0.75, 0.25, 0.75, 0.5938, 0.375, 0.625, 0.375, 0.625, 0.4375, 0.5938, 0.4375, 0.5938, 0.25, 0.625, 0.25, 0.625, 0.3125, 0.5938, 0.3125, 0.125, 0.7182, 0.1875, 0.7182, 0.1875, 0.75, 0.125, 0.75, 0.4688, 0.25, 0.5, 0.25, 0.5, 0.3125, 0.4688, 0.3125, 0.125, 0.5935, 0.1875, 0.5935, 0.1875, 0.625, 0.125, 0.625, 0.5312, 0.25, 0.5625, 0.25, 0.5625, 0.3125, 0.5312, 0.3125, 0.4062, 0.25, 0.4375, 0.25, 0.4375, 0.3125, 0.4062, 0.3125, 0.125, 0.531, 0.1875, 0.531, 0.1875, 0.562, 0.125, 0.562, 0.125, 0.6557, 0.1875, 0.6557, 0.1875, 0.6863, 0.125, 0.6863, 0.375, 0.25, 0.4062, 0.25, 0.4062, 0.3125, 0.375, 0.3125, 0.4375, 0.25, 0.4688, 0.25, 0.4688, 0.3125, 0.4375, 0.3125, 0.5, 0.25, 0.5312, 0.25, 0.5312, 0.3125, 0.5, 0.3125, 0.5625, 0.25, 0.5938, 0.25, 0.5938, 0.3125, 0.5625, 0.3125, 0.5625, 0.875, 0.5938, 0.875, 0.5938, 0.9375, 0.5625, 0.9375, 0.5, 0.875, 0.5312, 0.875, 0.5312, 0.9375, 0.5, 0.9375, 0.4375, 0.875, 0.4688, 0.875, 0.4688, 0.9375, 0.4375, 0.9375, 0.375, 0.875, 0.4062, 0.875, 0.4062, 0.9375, 0.375, 0.9375, 0.75, 0.6557, 0.8125, 0.6557, 0.8125, 0.6863, 0.75, 0.6863, 0.75, 0.531, 0.8125, 0.531, 0.8125, 0.562, 0.75, 0.562, 0.4062, 0.875, 0.4375, 0.875, 0.4375, 0.9375, 0.4062, 0.9375, 0.5312, 0.875, 0.5625, 0.875, 0.5625, 0.9375, 0.5312, 0.9375, 0.75, 0.5935, 0.8125, 0.5935, 0.8125, 0.625, 0.75, 0.625, 0.4688, 0.875, 0.5, 0.875, 0.5, 0.9375, 0.4688, 0.9375, 0.75, 0.7182, 0.8125, 0.7182, 0.8125, 0.75, 0.75, 0.75, 0.5938, 0.875, 0.625, 0.875, 0.625, 0.9375, 0.5938, 0.9375, 0.75, 0.6863, 0.8125, 0.6863, 0.8125, 0.7182, 0.75, 0.7182, 0.125, 0.6863, 0.1875, 0.6863, 0.1875, 0.7182, 0.125, 0.7182, 0.25, 0.6863, 0.3125, 0.6863, 0.3125, 0.7182, 0.25, 0.7182, 0.625, 0.6863, 0.6875, 0.6863, 0.6875, 0.7182, 0.625, 0.7182, 0.1875, 0.6863, 0.25, 0.6863, 0.25, 0.7182, 0.1875, 0.7182, 0.6875, 0.6863, 0.75, 0.6863, 0.75, 0.7182, 0.6875, 0.7182, 0.5625, 0.6863, 0.5938, 0.6863, 0.5938, 0.7182, 0.5625, 0.7182, 0.5625, 0.0, 0.5938, 0.0, 0.5938, 0.03185, 0.5625, 0.03185, 0.4688, 0.6863, 0.4688, 0.7182, 0.4688, 0.7182, 0.4688, 0.6863, 0.5, 0.0, 0.5312, 0.0, 0.5312, 0.03185, 0.5, 0.03185, 0.4062, 0.531, 0.4375, 0.531, 0.4375, 0.531, 0.4062, 0.531, 0.4375, 0.0, 0.4688, 0.0, 0.4688, 0.03185, 0.4375, 0.03185, 0.375, 0.6863, 0.4062, 0.6863, 0.4062, 0.7182, 0.375, 0.7182, 0.375, 0.0, 0.4062, 0.0, 0.4062, 0.03185, 0.375, 0.03185, 0.4688, 0.0, 0.5, 0.0, 0.5, 0.03185, 0.4688, 0.03185, 0.5938, 0.0, 0.625, 0.0, 0.625, 0.03185, 0.5938, 0.03185, 0.5312, 0.0, 0.5625, 0.0, 0.5625, 0.03185, 0.5312, 0.03185, 0.4062, 0.0, 0.4375, 0.0, 0.4375, 0.03185, 0.4062, 0.03185, 0.5, 0.6863, 0.5, 0.6557, 0.5, 0.6557, 0.5, 0.6863, 0.5312, 0.531, 0.5625, 0.531, 0.5625, 0.531, 0.5312, 0.531, 0.4688, 0.6863, 0.5, 0.6863, 0.5, 0.7182, 0.4688, 0.7182, 0.8125, 0.6863, 0.875, 0.6863, 0.875, 0.7182, 0.8125, 0.7182, 0.3125, 0.6863, 0.375, 0.6863, 0.375, 0.7182, 0.3125, 0.7182, 0.5938, 0.6863, 0.625, 0.6863, 0.625, 0.7182, 0.5938, 0.7182, 0.75, 0.625, 0.8125, 0.625, 0.8125, 0.6557, 0.75, 0.6557, 0.125, 0.625, 0.1875, 0.625, 0.1875, 0.6557, 0.125, 0.6557, 0.25, 0.625, 0.3125, 0.625, 0.3125, 0.6557, 0.25, 0.6557, 0.625, 0.625, 0.6875, 0.625, 0.6875, 0.6557, 0.625, 0.6557, 0.6875, 0.625, 0.75, 0.625, 0.75, 0.6557, 0.6875, 0.6557, 0.1875, 0.625, 0.25, 0.625, 0.25, 0.6557, 0.1875, 0.6557, 0.5625, 0.0637, 0.5938, 0.0637, 0.5938, 0.09435, 0.5625, 0.09435, 0.5625, 0.625, 0.5938, 0.625, 0.5938, 0.6557, 0.5625, 0.6557, 0.5625, 0.188, 0.5625, 0.219, 0.5625, 0.219, 0.5625, 0.188, 0.5, 0.625, 0.5312, 0.625, 0.5312, 0.6557, 0.5, 0.6557, 0.5625, 0.09435, 0.5312, 0.09435, 0.5312, 0.09435, 0.5625, 0.09435, 0.4375, 0.625, 0.4688, 0.625, 0.4688, 0.6557, 0.4375, 0.6557, 0.375, 0.0637, 0.4062, 0.0637, 0.4062, 0.09435, 0.375, 0.09435, 0.375, 0.625, 0.4062, 0.625, 0.4062, 0.6557, 0.375, 0.6557, 0.5938, 0.625, 0.625, 0.625, 0.625, 0.6557, 0.5938, 0.6557, 0.3125, 0.625, 0.375, 0.625, 0.375, 0.6557, 0.3125, 0.6557, 0.8125, 0.625, 0.875, 0.625, 0.875, 0.6557, 0.8125, 0.6557, 0.4688, 0.625, 0.5, 0.625, 0.5, 0.6557, 0.4688, 0.6557, 0.5312, 0.625, 0.5625, 0.625, 0.5625, 0.6557, 0.5312, 0.6557, 0.4062, 0.625, 0.4375, 0.625, 0.4375, 0.6557, 0.4062, 0.6557, 0.5, 0.219, 0.5, 0.188, 0.5, 0.188, 0.5, 0.219, 0.4375, 0.09435, 0.4062, 0.09435, 0.4062, 0.09435, 0.4375, 0.09435, 0.5938, 0.0637, 0.625, 0.0637, 0.625, 0.09435, 0.5938, 0.09435, 0.4688, 0.0637, 0.5, 0.0637, 0.5, 0.09435, 0.4688, 0.09435, 0.75, 0.562, 0.8125, 0.562, 0.8125, 0.5935, 0.75, 0.5935, 0.125, 0.562, 0.1875, 0.562, 0.1875, 0.5935, 0.125, 0.5935, 0.25, 0.562, 0.3125, 0.562, 0.3125, 0.5935, 0.25, 0.5935, 0.625, 0.562, 0.6875, 0.562, 0.6875, 0.5935, 0.625, 0.5935, 0.6875, 0.562, 0.75, 0.562, 0.75, 0.5935, 0.6875, 0.5935, 0.1875, 0.562, 0.25, 0.562, 0.25, 0.5935, 0.1875, 0.5935, 0.5625, 0.562, 0.5938, 0.562, 0.5938, 0.5935, 0.5625, 0.5935, 0.5625, 0.125, 0.5938, 0.125, 0.5938, 0.1565, 0.5625, 0.1565, 0.4062, 0.7182, 0.4062, 0.6863, 0.4062, 0.6863, 0.4062, 0.7182, 0.5, 0.125, 0.5312, 0.125, 0.5312, 0.1565, 0.5, 0.1565, 0.4062, 0.6557, 0.4375, 0.6557, 0.4375, 0.6557, 0.4062, 0.6557, 0.4375, 0.125, 0.4688, 0.125, 0.4688, 0.1565, 0.4375, 0.1565, 0.375, 0.562, 0.4062, 0.562, 0.4062, 0.5935, 0.375, 0.5935, 0.375, 0.125, 0.4062, 0.125, 0.4062, 0.1565, 0.375, 0.1565, 0.5938, 0.125, 0.625, 0.125, 0.625, 0.1565, 0.5938, 0.1565, 0.4688, 0.125, 0.5, 0.125, 0.5, 0.1565, 0.4688, 0.1565, 0.5312, 0.125, 0.5625, 0.125, 0.5625, 0.1565, 0.5312, 0.1565, 0.4062, 0.125, 0.4375, 0.125, 0.4375, 0.1565, 0.4062, 0.1565, 0.5625, 0.531, 0.5625, 0.562, 0.5625, 0.562, 0.5625, 0.531, 0.4688, 0.531, 0.4688, 0.562, 0.4688, 0.562, 0.4688, 0.531, 0.5938, 0.562, 0.625, 0.562, 0.625, 0.5935, 0.5938, 0.5935, 0.3125, 0.562, 0.375, 0.562, 0.375, 0.5935, 0.3125, 0.5935, 0.8125, 0.562, 0.875, 0.562, 0.875, 0.5935, 0.8125, 0.5935, 0.4688, 0.562, 0.5, 0.562, 0.5, 0.5935, 0.4688, 0.5935, 0.75, 0.5, 0.8125, 0.5, 0.8125, 0.531, 0.75, 0.531, 0.125, 0.5, 0.1875, 0.5, 0.1875, 0.531, 0.125, 0.531, 0.25, 0.5, 0.3125, 0.5, 0.3125, 0.531, 0.25, 0.531, 0.625, 0.5, 0.6875, 0.5, 0.6875, 0.531, 0.625, 0.531, 0.1875, 0.5, 0.25, 0.5, 0.25, 0.531, 0.1875, 0.531, 0.6875, 0.5, 0.75, 0.5, 0.75, 0.531, 0.6875, 0.531, 0.5625, 0.188, 0.5938, 0.188, 0.5938, 0.219, 0.5625, 0.219, 0.5625, 0.5, 0.5938, 0.5, 0.5938, 0.531, 0.5625, 0.531, 0.5625, 0.1565, 0.5625, 0.188, 0.5625, 0.188, 0.5625, 0.1565, 0.5, 0.5, 0.5312, 0.5, 0.5312, 0.531, 0.5, 0.531, 0.5625, 0.0637, 0.5625, 0.09435, 0.5625, 0.09435, 0.5625, 0.0637, 0.4375, 0.5, 0.4688, 0.5, 0.4688, 0.531, 0.4375, 0.531, 0.375, 0.188, 0.4062, 0.188, 0.4062, 0.219, 0.375, 0.219, 0.375, 0.5, 0.4062, 0.5, 0.4062, 0.531, 0.375, 0.531, 0.4688, 0.5, 0.5, 0.5, 0.5, 0.531, 0.4688, 0.531, 0.8125, 0.5, 0.875, 0.5, 0.875, 0.531, 0.8125, 0.531, 0.3125, 0.5, 0.375, 0.5, 0.375, 0.531, 0.3125, 0.531, 0.5938, 0.5, 0.625, 0.5, 0.625, 0.531, 0.5938, 0.531, 0.5312, 0.5, 0.5625, 0.5, 0.5625, 0.531, 0.5312, 0.531, 0.4062, 0.5, 0.4375, 0.5, 0.4375, 0.531, 0.4062, 0.531, 0.4375, 0.1565, 0.4688, 0.1565, 0.4688, 0.1565, 0.4375, 0.1565, 0.5, 0.09435, 0.5, 0.0637, 0.5, 0.0637, 0.5, 0.09435, 0.4688, 0.188, 0.5, 0.188, 0.5, 0.219, 0.4688, 0.219, 0.5938, 0.188, 0.625, 0.188, 0.625, 0.219, 0.5938, 0.219, 0.4062, 0.531, 0.4375, 0.531, 0.4375, 0.562, 0.4062, 0.562, 0.5312, 0.531, 0.5625, 0.531, 0.5625, 0.562, 0.5312, 0.562, 0.4062, 0.6557, 0.4375, 0.6557, 0.4375, 0.6863, 0.4062, 0.6863, 0.5312, 0.6557, 0.5625, 0.6557, 0.5625, 0.6863, 0.5312, 0.6863, 0.4375, 0.6557, 0.4688, 0.6557, 0.4688, 0.6863, 0.4375, 0.6863, 0.4375, 0.531, 0.4688, 0.531, 0.4688, 0.562, 0.4375, 0.562, 0.5, 0.6557, 0.5312, 0.6557, 0.5312, 0.6863, 0.5, 0.6863, 0.5, 0.531, 0.5312, 0.531, 0.5312, 0.562, 0.5, 0.562, 0.5, 0.6863, 0.5312, 0.6863, 0.5312, 0.7182, 0.5, 0.7182, 0.4375, 0.6863, 0.4688, 0.6863, 0.4688, 0.7182, 0.4375, 0.7182, 0.4062, 0.6863, 0.4375, 0.6863, 0.4375, 0.7182, 0.4062, 0.7182, 0.5312, 0.6863, 0.5625, 0.6863, 0.5625, 0.7182, 0.5312, 0.7182, 0.5, 0.562, 0.5312, 0.562, 0.5312, 0.5935, 0.5, 0.5935, 0.4375, 0.562, 0.4688, 0.562, 0.4688, 0.5935, 0.4375, 0.5935, 0.4062, 0.562, 0.4375, 0.562, 0.4375, 0.5935, 0.4062, 0.5935, 0.5312, 0.562, 0.5625, 0.562, 0.5625, 0.5935, 0.5312, 0.5935, 0.5, 0.531, 0.5312, 0.531, 0.5312, 0.531, 0.5, 0.531, 0.5625, 0.7182, 0.5312, 0.7182, 0.5312, 0.7182, 0.5625, 0.7182, 0.5625, 0.6863, 0.5625, 0.7182, 0.5625, 0.7182, 0.5625, 0.6863, 0.4375, 0.5935, 0.4062, 0.5935, 0.4062, 0.5935, 0.4375, 0.5935, 0.5, 0.5935, 0.5, 0.562, 0.5, 0.562, 0.5, 0.5935, 0.5625, 0.6557, 0.5625, 0.6863, 0.5625, 0.6863, 0.5625, 0.6557, 0.4375, 0.531, 0.4688, 0.531, 0.4688, 0.531, 0.4375, 0.531, 0.5625, 0.5935, 0.5312, 0.5935, 0.5312, 0.5935, 0.5625, 0.5935, 0.5625, 0.562, 0.5625, 0.5935, 0.5625, 0.5935, 0.5625, 0.562, 0.5312, 0.7182, 0.5, 0.7182, 0.5, 0.7182, 0.5312, 0.7182, 0.4688, 0.6557, 0.4688, 0.6863, 0.4688, 0.6863, 0.4688, 0.6557, 0.4688, 0.7182, 0.4375, 0.7182, 0.4375, 0.7182, 0.4688, 0.7182, 0.5312, 0.5935, 0.5, 0.5935, 0.5, 0.5935, 0.5312, 0.5935, 0.5, 0.562, 0.5, 0.531, 0.5, 0.531, 0.5, 0.562, 0.4688, 0.5935, 0.4375, 0.5935, 0.4375, 0.5935, 0.4688, 0.5935, 0.5312, 0.6557, 0.5625, 0.6557, 0.5625, 0.6557, 0.5312, 0.6557, 0.4062, 0.1565, 0.4375, 0.1565, 0.4375, 0.188, 0.4062, 0.188, 0.5312, 0.1565, 0.5625, 0.1565, 0.5625, 0.188, 0.5312, 0.188, 0.4062, 0.03185, 0.4375, 0.03185, 0.4375, 0.0637, 0.4062, 0.0637, 0.5312, 0.03185, 0.5625, 0.03185, 0.5625, 0.0637, 0.5312, 0.0637, 0.4375, 0.03185, 0.4688, 0.03185, 0.4688, 0.0637, 0.4375, 0.0637, 0.4375, 0.1565, 0.4688, 0.1565, 0.4688, 0.188, 0.4375, 0.188, 0.5, 0.03185, 0.5312, 0.03185, 0.5312, 0.0637, 0.5, 0.0637, 0.5, 0.1565, 0.5312, 0.1565, 0.5312, 0.188, 0.5, 0.188, 0.5, 0.0637, 0.5312, 0.0637, 0.5312, 0.09435, 0.5, 0.09435, 0.4375, 0.0637, 0.4688, 0.0637, 0.4688, 0.09435, 0.4375, 0.09435, 0.4062, 0.0637, 0.4375, 0.0637, 0.4375, 0.09435, 0.4062, 0.09435, 0.5312, 0.0637, 0.5625, 0.0637, 0.5625, 0.09435, 0.5312, 0.09435, 0.5, 0.188, 0.5312, 0.188, 0.5312, 0.219, 0.5, 0.219, 0.4375, 0.188, 0.4688, 0.188, 0.4688, 0.219, 0.4375, 0.219, 0.4062, 0.188, 0.4375, 0.188, 0.4375, 0.219, 0.4062, 0.219, 0.5312, 0.188, 0.5625, 0.188, 0.5625, 0.219, 0.5312, 0.219, 0.5312, 0.1565, 0.5625, 0.1565, 0.5625, 0.1565, 0.5312, 0.1565, 0.5, 0.0637, 0.5, 0.03185, 0.5, 0.03185, 0.5, 0.0637, 0.4062, 0.1565, 0.4375, 0.1565, 0.4375, 0.1565, 0.4062, 0.1565, 0.5625, 0.03185, 0.5625, 0.0637, 0.5625, 0.0637, 0.5625, 0.03185, 0.4062, 0.188, 0.4062, 0.1565, 0.4062, 0.1565, 0.4062, 0.188, 0.4688, 0.219, 0.4375, 0.219, 0.4375, 0.219, 0.4688, 0.219, 0.4062, 0.09435, 0.4062, 0.0637, 0.4062, 0.0637, 0.4062, 0.09435, 0.5, 0.188, 0.5, 0.1565, 0.5, 0.1565, 0.5, 0.188, 0.5, 0.03185, 0.5312, 0.03185, 0.5312, 0.03185, 0.5, 0.03185, 0.4688, 0.0637, 0.4688, 0.09435, 0.4688, 0.09435, 0.4688, 0.0637, 0.4062, 0.219, 0.4062, 0.188, 0.4062, 0.188, 0.4062, 0.219, 0.4688, 0.03185, 0.4688, 0.0637, 0.4688, 0.0637, 0.4688, 0.03185, 0.4375, 0.03185, 0.4688, 0.03185, 0.4688, 0.03185, 0.4375, 0.03185, 0.5, 0.1565, 0.5312, 0.1565, 0.5312, 0.1565, 0.5, 0.1565, 0.4688, 0.1565, 0.4688, 0.188, 0.4688, 0.188, 0.4688, 0.1565, 0.4688, 0.188, 0.4688, 0.219, 0.4688, 0.219, 0.4688, 0.188])
me_cube_001.materials.append(mat_material_005)
me_cube_001.use_remesh_fix_poles = True
me_cube_001.use_remesh_preserve_attributes = False
me_cube_001.use_mirror_vertex_groups = False
me_cube_001.update()
me_cube_003 = bpy.data.meshes.new('Cube.003')
me_cube_003.from_pydata([(-1.0, -1.0, -1.0), (-1.0, -1.0, 1.0), (-1.0, 1.0, -1.0), (-1.0, 1.0, 1.0), (1.0, -1.0, -1.0), (1.0, -1.0, 1.0), (1.0, 1.0, -1.0), (1.0, 1.0, 1.0)], [], [(0, 1, 3, 2), (2, 3, 7, 6), (6, 7, 5, 4), (4, 5, 1, 0), (2, 6, 4, 0), (7, 3, 1, 5)])
_uv = me_cube_003.uv_layers.new(name='UVMap')
_uv.uv.foreach_set('vector', [0.375, 0.0, 0.625, 0.0, 0.625, 0.25, 0.375, 0.25, 0.375, 0.25, 0.625, 0.25, 0.625, 0.5, 0.375, 0.5, 0.375, 0.5, 0.625, 0.5, 0.625, 0.75, 0.375, 0.75, 0.375, 0.75, 0.625, 0.75, 0.625, 1.0, 0.375, 1.0, 0.125, 0.5, 0.375, 0.5, 0.375, 0.75, 0.125, 0.75, 0.625, 0.5, 0.875, 0.5, 0.875, 0.75, 0.625, 0.75])
me_cube_003.materials.append(mat_material_002)
me_cube_003.use_remesh_fix_poles = True
me_cube_003.use_remesh_preserve_attributes = False
me_cube_003.use_mirror_vertex_groups = False
me_cube_003.update()
me_cube_004 = bpy.data.meshes.new('Cube.004')
me_cube_004.from_pydata([(-1.0, -1.0, -1.0), (-1.0, -1.0, 1.0), (-1.0, 1.0, -1.0), (-1.0, 1.0, 1.0), (1.0, -1.0, -1.0), (1.0, -1.0, 1.0), (1.0, 1.0, -1.0), (1.0, 1.0, 1.0)], [], [(0, 1, 3, 2), (2, 3, 7, 6), (6, 7, 5, 4), (4, 5, 1, 0), (2, 6, 4, 0), (7, 3, 1, 5)])
_uv = me_cube_004.uv_layers.new(name='UVMap')
_uv.uv.foreach_set('vector', [0.375, 0.0, 0.625, 0.0, 0.625, 0.25, 0.375, 0.25, 0.375, 0.25, 0.625, 0.25, 0.625, 0.5, 0.375, 0.5, 0.375, 0.5, 0.625, 0.5, 0.625, 0.75, 0.375, 0.75, 0.375, 0.75, 0.625, 0.75, 0.625, 1.0, 0.375, 1.0, 0.125, 0.5, 0.375, 0.5, 0.375, 0.75, 0.125, 0.75, 0.625, 0.5, 0.875, 0.5, 0.875, 0.75, 0.625, 0.75])
me_cube_004.materials.append(mat_material_002)
me_cube_004.use_remesh_fix_poles = True
me_cube_004.use_remesh_preserve_attributes = False
me_cube_004.use_mirror_vertex_groups = False
me_cube_004.update()
me_cube_005 = bpy.data.meshes.new('Cube.005')
me_cube_005.from_pydata([(-1.0, -1.0, -1.0), (-1.0, -1.0, 1.0), (-1.0, 1.0, -1.0), (-1.0, 1.0, 1.0), (1.0, -1.0, -1.0), (1.0, -1.0, 1.0), (1.0, 1.0, -1.0), (1.0, 1.0, 1.0)], [], [(0, 1, 3, 2), (2, 3, 7, 6), (6, 7, 5, 4), (4, 5, 1, 0), (2, 6, 4, 0), (7, 3, 1, 5)])
_uv = me_cube_005.uv_layers.new(name='UVMap')
_uv.uv.foreach_set('vector', [0.375, 0.0, 0.625, 0.0, 0.625, 0.25, 0.375, 0.25, 0.375, 0.25, 0.625, 0.25, 0.625, 0.5, 0.375, 0.5, 0.375, 0.5, 0.625, 0.5, 0.625, 0.75, 0.375, 0.75, 0.375, 0.75, 0.625, 0.75, 0.625, 1.0, 0.375, 1.0, 0.125, 0.5, 0.375, 0.5, 0.375, 0.75, 0.125, 0.75, 0.625, 0.5, 0.875, 0.5, 0.875, 0.75, 0.625, 0.75])
me_cube_005.materials.append(mat_material_002)
me_cube_005.use_remesh_fix_poles = True
me_cube_005.use_remesh_preserve_attributes = False
me_cube_005.use_mirror_vertex_groups = False
me_cube_005.update()
me_cube_006 = bpy.data.meshes.new('Cube.006')
me_cube_006.from_pydata([(-1.0, -1.0, -1.0), (-1.0, -1.0, 1.0), (-1.0, 1.0, -1.0), (-1.0, 1.0, 1.0), (1.0, -1.0, -1.0), (1.0, -1.0, 1.0), (1.0, 1.0, -1.0), (1.0, 1.0, 1.0)], [], [(0, 1, 3, 2), (2, 3, 7, 6), (6, 7, 5, 4), (4, 5, 1, 0), (2, 6, 4, 0), (7, 3, 1, 5)])
_uv = me_cube_006.uv_layers.new(name='UVMap')
_uv.uv.foreach_set('vector', [0.375, 0.0, 0.625, 0.0, 0.625, 0.25, 0.375, 0.25, 0.375, 0.25, 0.625, 0.25, 0.625, 0.5, 0.375, 0.5, 0.375, 0.5, 0.625, 0.5, 0.625, 0.75, 0.375, 0.75, 0.375, 0.75, 0.625, 0.75, 0.625, 1.0, 0.375, 1.0, 0.125, 0.5, 0.375, 0.5, 0.375, 0.75, 0.125, 0.75, 0.625, 0.5, 0.875, 0.5, 0.875, 0.75, 0.625, 0.75])
me_cube_006.materials.append(mat_material_002)
me_cube_006.use_remesh_fix_poles = True
me_cube_006.use_remesh_preserve_attributes = False
me_cube_006.use_mirror_vertex_groups = False
me_cube_006.update()
me_cube_007 = bpy.data.meshes.new('Cube.007')
me_cube_007.from_pydata([(-1.0, -1.0, -1.0), (-1.0, -1.0, 1.0), (-1.0, 1.0, -1.0), (-1.0, 1.0, 1.0), (1.0, -1.0, -1.0), (1.0, -1.0, 1.0), (1.0, 1.0, -1.0), (1.0, 1.0, 1.0)], [], [(0, 1, 3, 2), (2, 3, 7, 6), (6, 7, 5, 4), (4, 5, 1, 0), (2, 6, 4, 0), (7, 3, 1, 5)])
_uv = me_cube_007.uv_layers.new(name='UVMap')
_uv.uv.foreach_set('vector', [0.375, 0.0, 0.625, 0.0, 0.625, 0.25, 0.375, 0.25, 0.375, 0.25, 0.625, 0.25, 0.625, 0.5, 0.375, 0.5, 0.375, 0.5, 0.625, 0.5, 0.625, 0.75, 0.375, 0.75, 0.375, 0.75, 0.625, 0.75, 0.625, 1.0, 0.375, 1.0, 0.125, 0.5, 0.375, 0.5, 0.375, 0.75, 0.125, 0.75, 0.625, 0.5, 0.875, 0.5, 0.875, 0.75, 0.625, 0.75])
me_cube_007.materials.append(mat_material_006)
me_cube_007.use_remesh_fix_poles = True
me_cube_007.use_remesh_preserve_attributes = False
me_cube_007.use_mirror_vertex_groups = False
me_cube_007.update()
me_cube_008 = bpy.data.meshes.new('Cube.008')
me_cube_008.from_pydata([(-1.0, -1.0, -1.0), (-1.0, -1.0, 1.0), (-1.0, 1.0, -1.0), (-1.0, 1.0, 1.0), (1.0, -1.0, -1.0), (1.0, -1.0, 1.0), (1.0, 1.0, -1.0), (1.0, 1.0, 1.0)], [], [(0, 1, 3, 2), (2, 3, 7, 6), (6, 7, 5, 4), (4, 5, 1, 0), (2, 6, 4, 0), (7, 3, 1, 5)])
_uv = me_cube_008.uv_layers.new(name='UVMap')
_uv.uv.foreach_set('vector', [0.375, 0.0, 0.625, 0.0, 0.625, 0.25, 0.375, 0.25, 0.375, 0.25, 0.625, 0.25, 0.625, 0.5, 0.375, 0.5, 0.375, 0.5, 0.625, 0.5, 0.625, 0.75, 0.375, 0.75, 0.375, 0.75, 0.625, 0.75, 0.625, 1.0, 0.375, 1.0, 0.125, 0.5, 0.375, 0.5, 0.375, 0.75, 0.125, 0.75, 0.625, 0.5, 0.875, 0.5, 0.875, 0.75, 0.625, 0.75])
me_cube_008.materials.append(mat_material_006)
me_cube_008.use_remesh_fix_poles = True
me_cube_008.use_remesh_preserve_attributes = False
me_cube_008.use_mirror_vertex_groups = False
me_cube_008.update()
me_cube_009 = bpy.data.meshes.new('Cube.009')
me_cube_009.from_pydata([(-1.0, -1.0, -1.0), (-1.0, -1.0, 1.0), (-1.0, 1.0, -1.0), (-1.0, 1.0, 1.0), (1.0, -1.0, -1.0), (1.0, -1.0, 1.0), (1.0, 1.0, -1.0), (1.0, 1.0, 1.0)], [], [(0, 1, 3, 2), (2, 3, 7, 6), (6, 7, 5, 4), (4, 5, 1, 0), (2, 6, 4, 0), (7, 3, 1, 5)])
_uv = me_cube_009.uv_layers.new(name='UVMap')
_uv.uv.foreach_set('vector', [0.375, 0.0, 0.625, 0.0, 0.625, 0.25, 0.375, 0.25, 0.375, 0.25, 0.625, 0.25, 0.625, 0.5, 0.375, 0.5, 0.375, 0.5, 0.625, 0.5, 0.625, 0.75, 0.375, 0.75, 0.375, 0.75, 0.625, 0.75, 0.625, 1.0, 0.375, 1.0, 0.125, 0.5, 0.375, 0.5, 0.375, 0.75, 0.125, 0.75, 0.625, 0.5, 0.875, 0.5, 0.875, 0.75, 0.625, 0.75])
me_cube_009.materials.append(mat_material_002)
me_cube_009.use_remesh_fix_poles = True
me_cube_009.use_remesh_preserve_attributes = False
me_cube_009.use_mirror_vertex_groups = False
me_cube_009.update()
me_cube_010 = bpy.data.meshes.new('Cube.010')
me_cube_010.from_pydata([(-1.0, -1.0, -1.0), (-1.0, -1.0, 1.0), (-1.0, 1.0, -1.0), (-1.0, 1.0, 1.0), (1.0, -1.0, -1.0), (1.0, -1.0, 1.0), (1.0, 1.0, -1.0), (1.0, 1.0, 1.0)], [], [(0, 1, 3, 2), (2, 3, 7, 6), (6, 7, 5, 4), (4, 5, 1, 0), (2, 6, 4, 0), (7, 3, 1, 5)])
_uv = me_cube_010.uv_layers.new(name='UVMap')
_uv.uv.foreach_set('vector', [0.375, 0.0, 0.625, 0.0, 0.625, 0.25, 0.375, 0.25, 0.375, 0.25, 0.625, 0.25, 0.625, 0.5, 0.375, 0.5, 0.375, 0.5, 0.625, 0.5, 0.625, 0.75, 0.375, 0.75, 0.375, 0.75, 0.625, 0.75, 0.625, 1.0, 0.375, 1.0, 0.125, 0.5, 0.375, 0.5, 0.375, 0.75, 0.125, 0.75, 0.625, 0.5, 0.875, 0.5, 0.875, 0.75, 0.625, 0.75])
me_cube_010.materials.append(mat_material_006)
me_cube_010.use_remesh_fix_poles = True
me_cube_010.use_remesh_preserve_attributes = False
me_cube_010.use_mirror_vertex_groups = False
me_cube_010.update()
me_cube_013 = bpy.data.meshes.new('Cube.013')
me_cube_013.from_pydata([(-1.0, -1.0, -1.0), (-1.0, -1.0, 1.0), (-1.0, 1.0, -1.0), (-1.0, 1.0, 1.0), (1.0, -1.0, -1.0), (1.0, -1.0, 1.0), (1.0, 1.0, -1.0), (1.0, 1.0, 1.0)], [], [(0, 1, 3, 2), (2, 3, 7, 6), (6, 7, 5, 4), (4, 5, 1, 0), (2, 6, 4, 0), (7, 3, 1, 5)])
_uv = me_cube_013.uv_layers.new(name='UVMap')
_uv.uv.foreach_set('vector', [0.375, 0.0, 0.625, 0.0, 0.625, 0.25, 0.375, 0.25, 0.375, 0.25, 0.625, 0.25, 0.625, 0.5, 0.375, 0.5, 0.375, 0.5, 0.625, 0.5, 0.625, 0.75, 0.375, 0.75, 0.375, 0.75, 0.625, 0.75, 0.625, 1.0, 0.375, 1.0, 0.125, 0.5, 0.375, 0.5, 0.375, 0.75, 0.125, 0.75, 0.625, 0.5, 0.875, 0.5, 0.875, 0.75, 0.625, 0.75])
me_cube_013.materials.append(mat_material_006)
me_cube_013.use_remesh_fix_poles = True
me_cube_013.use_remesh_preserve_attributes = False
me_cube_013.use_mirror_vertex_groups = False
me_cube_013.update()
me_cube_014 = bpy.data.meshes.new('Cube.014')
me_cube_014.from_pydata([(-1.0, -1.0, -1.0), (-1.0, -1.0, 1.0), (-1.0, 1.0, -1.0), (-1.0, 1.0, 1.0), (1.0, -1.0, -1.0), (1.0, -1.0, 1.0), (1.0, 1.0, -1.0), (1.0, 1.0, 1.0)], [], [(0, 1, 3, 2), (2, 3, 7, 6), (6, 7, 5, 4), (4, 5, 1, 0), (2, 6, 4, 0), (7, 3, 1, 5)])
_uv = me_cube_014.uv_layers.new(name='UVMap')
_uv.uv.foreach_set('vector', [0.375, 0.0, 0.625, 0.0, 0.625, 0.25, 0.375, 0.25, 0.375, 0.25, 0.625, 0.25, 0.625, 0.5, 0.375, 0.5, 0.375, 0.5, 0.625, 0.5, 0.625, 0.75, 0.375, 0.75, 0.375, 0.75, 0.625, 0.75, 0.625, 1.0, 0.375, 1.0, 0.125, 0.5, 0.375, 0.5, 0.375, 0.75, 0.125, 0.75, 0.625, 0.5, 0.875, 0.5, 0.875, 0.75, 0.625, 0.75])
me_cube_014.materials.append(mat_material_006)
me_cube_014.use_remesh_fix_poles = True
me_cube_014.use_remesh_preserve_attributes = False
me_cube_014.use_mirror_vertex_groups = False
me_cube_014.update()
me_cube_025 = bpy.data.meshes.new('Cube.025')
me_cube_025.from_pydata([(-1.0, -1.0, -1.0), (-1.0, -1.0, 1.0), (-1.0, 1.0, -1.0), (-1.0, 1.0, 1.0), (1.0, -1.0, -1.0), (1.0, -1.0, 1.0), (1.0, 1.0, -1.0), (1.0, 1.0, 1.0)], [], [(0, 1, 3, 2), (2, 3, 7, 6), (6, 7, 5, 4), (4, 5, 1, 0), (2, 6, 4, 0), (7, 3, 1, 5)])
_uv = me_cube_025.uv_layers.new(name='UVMap')
_uv.uv.foreach_set('vector', [0.375, 0.0, 0.625, 0.0, 0.625, 0.25, 0.375, 0.25, 0.375, 0.25, 0.625, 0.25, 0.625, 0.5, 0.375, 0.5, 0.375, 0.5, 0.625, 0.5, 0.625, 0.75, 0.375, 0.75, 0.375, 0.75, 0.625, 0.75, 0.625, 1.0, 0.375, 1.0, 0.125, 0.5, 0.375, 0.5, 0.375, 0.75, 0.125, 0.75, 0.625, 0.5, 0.875, 0.5, 0.875, 0.75, 0.625, 0.75])
me_cube_025.use_remesh_fix_poles = True
me_cube_025.use_remesh_preserve_attributes = False
me_cube_025.use_mirror_vertex_groups = False
me_cube_025.update()
me_cube_026 = bpy.data.meshes.new('Cube.026')
me_cube_026.from_pydata([(-1.0, -1.0, -1.0), (-1.0, -1.0, 1.0), (-1.0, 1.0, -1.0), (-1.0, 1.0, 1.0), (1.0, -1.0, -1.0), (1.0, -1.0, 1.0), (1.0, 1.0, -1.0), (1.0, 1.0, 1.0)], [], [(0, 1, 3, 2), (2, 3, 7, 6), (6, 7, 5, 4), (4, 5, 1, 0), (2, 6, 4, 0), (7, 3, 1, 5)])
_uv = me_cube_026.uv_layers.new(name='UVMap')
_uv.uv.foreach_set('vector', [0.375, 0.0, 0.625, 0.0, 0.625, 0.25, 0.375, 0.25, 0.375, 0.25, 0.625, 0.25, 0.625, 0.5, 0.375, 0.5, 0.375, 0.5, 0.625, 0.5, 0.625, 0.75, 0.375, 0.75, 0.375, 0.75, 0.625, 0.75, 0.625, 1.0, 0.375, 1.0, 0.125, 0.5, 0.375, 0.5, 0.375, 0.75, 0.125, 0.75, 0.625, 0.5, 0.875, 0.5, 0.875, 0.75, 0.625, 0.75])
me_cube_026.materials.append(mat_glass)
me_cube_026.use_remesh_fix_poles = True
me_cube_026.use_remesh_preserve_attributes = False
me_cube_026.use_mirror_vertex_groups = False
me_cube_026.update()
me_cube_027 = bpy.data.meshes.new('Cube.027')
me_cube_027.from_pydata([(-1.0, -1.0, -1.0), (-1.0, -1.0, 1.0), (-1.0, 1.0, -1.0), (-1.0, 1.0, 1.0), (1.0, -1.0, -1.0), (1.0, -1.0, 1.0), (1.0, 1.0, -1.0), (1.0, 1.0, 1.0)], [], [(0, 1, 3, 2), (2, 3, 7, 6), (6, 7, 5, 4), (4, 5, 1, 0), (2, 6, 4, 0), (7, 3, 1, 5)])
_uv = me_cube_027.uv_layers.new(name='UVMap')
_uv.uv.foreach_set('vector', [0.375, 0.0, 0.625, 0.0, 0.625, 0.25, 0.375, 0.25, 0.375, 0.25, 0.625, 0.25, 0.625, 0.5, 0.375, 0.5, 0.375, 0.5, 0.625, 0.5, 0.625, 0.75, 0.375, 0.75, 0.375, 0.75, 0.625, 0.75, 0.625, 1.0, 0.375, 1.0, 0.125, 0.5, 0.375, 0.5, 0.375, 0.75, 0.125, 0.75, 0.625, 0.5, 0.875, 0.5, 0.875, 0.75, 0.625, 0.75])
me_cube_027.materials.append(mat_glass)
me_cube_027.use_remesh_fix_poles = True
me_cube_027.use_remesh_preserve_attributes = False
me_cube_027.use_mirror_vertex_groups = False
me_cube_027.update()
me_cube_021 = bpy.data.meshes.new('Cube.021')
me_cube_021.from_pydata([(-1.0, -1.0, -1.0), (-1.0, -1.0, 1.0), (-1.0, 1.0, -1.0), (-1.0, 1.0, 1.0), (1.0, -1.0, -1.0), (1.0, -1.0, 1.0), (1.0, 1.0, -1.0), (1.0, 1.0, 1.0)], [], [(0, 1, 3, 2), (2, 3, 7, 6), (6, 7, 5, 4), (4, 5, 1, 0), (2, 6, 4, 0), (7, 3, 1, 5)])
_uv = me_cube_021.uv_layers.new(name='UVMap')
_uv.uv.foreach_set('vector', [0.375, 0.0, 0.625, 0.0, 0.625, 0.25, 0.375, 0.25, 0.375, 0.25, 0.625, 0.25, 0.625, 0.5, 0.375, 0.5, 0.375, 0.5, 0.625, 0.5, 0.625, 0.75, 0.375, 0.75, 0.375, 0.75, 0.625, 0.75, 0.625, 1.0, 0.375, 1.0, 0.125, 0.5, 0.375, 0.5, 0.375, 0.75, 0.125, 0.75, 0.625, 0.5, 0.875, 0.5, 0.875, 0.75, 0.625, 0.75])
me_cube_021.materials.append(mat_material_004)
me_cube_021.use_remesh_fix_poles = True
me_cube_021.use_remesh_preserve_attributes = False
me_cube_021.use_mirror_vertex_groups = False
me_cube_021.update()
me_cube_022 = bpy.data.meshes.new('Cube.022')
me_cube_022.from_pydata([(-1.0, -1.0, -1.0), (-1.0, -1.0, 1.0), (-1.0, 1.0, -1.0), (-1.0, 1.0, 1.0), (1.0, -1.0, -1.0), (1.0, -1.0, 1.0), (1.0, 1.0, -1.0), (1.0, 1.0, 1.0)], [], [(0, 1, 3, 2), (2, 3, 7, 6), (6, 7, 5, 4), (4, 5, 1, 0), (2, 6, 4, 0), (7, 3, 1, 5)])
_uv = me_cube_022.uv_layers.new(name='UVMap')
_uv.uv.foreach_set('vector', [0.375, 0.0, 0.625, 0.0, 0.625, 0.25, 0.375, 0.25, 0.375, 0.25, 0.625, 0.25, 0.625, 0.5, 0.375, 0.5, 0.375, 0.5, 0.625, 0.5, 0.625, 0.75, 0.375, 0.75, 0.375, 0.75, 0.625, 0.75, 0.625, 1.0, 0.375, 1.0, 0.125, 0.5, 0.375, 0.5, 0.375, 0.75, 0.125, 0.75, 0.625, 0.5, 0.875, 0.5, 0.875, 0.75, 0.625, 0.75])
me_cube_022.materials.append(mat_material_002)
me_cube_022.use_remesh_fix_poles = True
me_cube_022.use_remesh_preserve_attributes = False
me_cube_022.use_mirror_vertex_groups = False
me_cube_022.update()
me_cube_023 = bpy.data.meshes.new('Cube.023')
me_cube_023.from_pydata([(-1.0, -1.0, -1.0), (-1.0, -1.0, 1.0), (-1.0, 1.0, -1.0), (-1.0, 1.0, 1.0), (1.0, -1.0, -1.0), (1.0, -1.0, 1.0), (1.0, 1.0, -1.0), (1.0, 1.0, 1.0)], [], [(0, 1, 3, 2), (2, 3, 7, 6), (6, 7, 5, 4), (4, 5, 1, 0), (2, 6, 4, 0), (7, 3, 1, 5)])
_uv = me_cube_023.uv_layers.new(name='UVMap')
_uv.uv.foreach_set('vector', [0.375, 0.0, 0.625, 0.0, 0.625, 0.25, 0.375, 0.25, 0.375, 0.25, 0.625, 0.25, 0.625, 0.5, 0.375, 0.5, 0.375, 0.5, 0.625, 0.5, 0.625, 0.75, 0.375, 0.75, 0.375, 0.75, 0.625, 0.75, 0.625, 1.0, 0.375, 1.0, 0.125, 0.5, 0.375, 0.5, 0.375, 0.75, 0.125, 0.75, 0.625, 0.5, 0.875, 0.5, 0.875, 0.75, 0.625, 0.75])
me_cube_023.materials.append(mat_material_002)
me_cube_023.use_remesh_fix_poles = True
me_cube_023.use_remesh_preserve_attributes = False
me_cube_023.use_mirror_vertex_groups = False
me_cube_023.update()
me_cube_024 = bpy.data.meshes.new('Cube.024')
me_cube_024.from_pydata([(-1.0, -1.0, -1.0), (-1.0, -1.0, 1.0), (-1.0, 1.0, -1.0), (-1.0, 1.0, 1.0), (1.0, -1.0, -1.0), (1.0, -1.0, 1.0), (1.0, 1.0, -1.0), (1.0, 1.0, 1.0)], [], [(0, 1, 3, 2), (2, 3, 7, 6), (6, 7, 5, 4), (4, 5, 1, 0), (2, 6, 4, 0), (7, 3, 1, 5)])
_uv = me_cube_024.uv_layers.new(name='UVMap')
_uv.uv.foreach_set('vector', [0.375, 0.0, 0.625, 0.0, 0.625, 0.25, 0.375, 0.25, 0.375, 0.25, 0.625, 0.25, 0.625, 0.5, 0.375, 0.5, 0.375, 0.5, 0.625, 0.5, 0.625, 0.75, 0.375, 0.75, 0.375, 0.75, 0.625, 0.75, 0.625, 1.0, 0.375, 1.0, 0.125, 0.5, 0.375, 0.5, 0.375, 0.75, 0.125, 0.75, 0.625, 0.5, 0.875, 0.5, 0.875, 0.75, 0.625, 0.75])
me_cube_024.materials.append(mat_material_002)
me_cube_024.use_remesh_fix_poles = True
me_cube_024.use_remesh_preserve_attributes = False
me_cube_024.use_mirror_vertex_groups = False
me_cube_024.update()
me_cube_030 = bpy.data.meshes.new('Cube.030')
me_cube_030.from_pydata([(-1.0, -1.0, -1.0), (-1.0, -1.0, 1.0), (-1.0, 1.0, -1.0), (-1.0, 1.0, 1.0), (1.0, -1.0, -1.0), (1.0, -1.0, 1.0), (1.0, 1.0, -1.0), (1.0, 1.0, 1.0)], [], [(0, 1, 3, 2), (2, 3, 7, 6), (6, 7, 5, 4), (4, 5, 1, 0), (2, 6, 4, 0), (7, 3, 1, 5)])
_uv = me_cube_030.uv_layers.new(name='UVMap')
_uv.uv.foreach_set('vector', [0.375, 0.0, 0.625, 0.0, 0.625, 0.25, 0.375, 0.25, 0.375, 0.25, 0.625, 0.25, 0.625, 0.5, 0.375, 0.5, 0.375, 0.5, 0.625, 0.5, 0.625, 0.75, 0.375, 0.75, 0.375, 0.75, 0.625, 0.75, 0.625, 1.0, 0.375, 1.0, 0.125, 0.5, 0.375, 0.5, 0.375, 0.75, 0.125, 0.75, 0.625, 0.5, 0.875, 0.5, 0.875, 0.75, 0.625, 0.75])
me_cube_030.materials.append(mat_material_002)
me_cube_030.use_remesh_fix_poles = True
me_cube_030.use_remesh_preserve_attributes = False
me_cube_030.use_mirror_vertex_groups = False
me_cube_030.update()
me_cube_043 = bpy.data.meshes.new('Cube.043')
me_cube_043.from_pydata([(-1.0, -1.0, -1.0), (-1.0, -1.0, 1.0), (-1.0, 1.0, -1.0), (-1.0, 1.0, 1.0), (1.0, -1.0, -1.0), (1.0, -1.0, 1.0), (1.0, 1.0, -1.0), (1.0, 1.0, 1.0)], [], [(0, 1, 3, 2), (2, 3, 7, 6), (6, 7, 5, 4), (4, 5, 1, 0), (2, 6, 4, 0), (7, 3, 1, 5)])
_uv = me_cube_043.uv_layers.new(name='UVMap')
_uv.uv.foreach_set('vector', [0.375, 0.0, 0.625, 0.0, 0.625, 0.25, 0.375, 0.25, 0.375, 0.25, 0.625, 0.25, 0.625, 0.5, 0.375, 0.5, 0.375, 0.5, 0.625, 0.5, 0.625, 0.75, 0.375, 0.75, 0.375, 0.75, 0.625, 0.75, 0.625, 1.0, 0.375, 1.0, 0.125, 0.5, 0.375, 0.5, 0.375, 0.75, 0.125, 0.75, 0.625, 0.5, 0.875, 0.5, 0.875, 0.75, 0.625, 0.75])
me_cube_043.materials.append(mat_material_002)
me_cube_043.use_remesh_fix_poles = True
me_cube_043.use_remesh_preserve_attributes = False
me_cube_043.use_mirror_vertex_groups = False
me_cube_043.update()
me_cube_044 = bpy.data.meshes.new('Cube.044')
me_cube_044.from_pydata([(-1.0, -1.0, -1.0), (-1.0, -1.0, 1.0), (-1.0, 1.0, -1.0), (-1.0, 1.0, 1.0), (1.0, -1.0, -1.0), (1.0, -1.0, 1.0), (1.0, 1.0, -1.0), (1.0, 1.0, 1.0)], [], [(0, 1, 3, 2), (2, 3, 7, 6), (6, 7, 5, 4), (4, 5, 1, 0), (2, 6, 4, 0), (7, 3, 1, 5)])
_uv = me_cube_044.uv_layers.new(name='UVMap')
_uv.uv.foreach_set('vector', [0.375, 0.0, 0.625, 0.0, 0.625, 0.25, 0.375, 0.25, 0.375, 0.25, 0.625, 0.25, 0.625, 0.5, 0.375, 0.5, 0.375, 0.5, 0.625, 0.5, 0.625, 0.75, 0.375, 0.75, 0.375, 0.75, 0.625, 0.75, 0.625, 1.0, 0.375, 1.0, 0.125, 0.5, 0.375, 0.5, 0.375, 0.75, 0.125, 0.75, 0.625, 0.5, 0.875, 0.5, 0.875, 0.75, 0.625, 0.75])
me_cube_044.materials.append(mat_material_002)
me_cube_044.use_remesh_fix_poles = True
me_cube_044.use_remesh_preserve_attributes = False
me_cube_044.use_mirror_vertex_groups = False
me_cube_044.update()
me_cube_045 = bpy.data.meshes.new('Cube.045')
me_cube_045.from_pydata([(-1.0, -1.0, -1.0), (-1.0, -1.0, 1.0), (-1.0, 1.0, -1.0), (-1.0, 1.0, 1.0), (1.0, -1.0, -1.0), (1.0, -1.0, 1.0), (1.0, 1.0, -1.0), (1.0, 1.0, 1.0)], [], [(0, 1, 3, 2), (2, 3, 7, 6), (6, 7, 5, 4), (4, 5, 1, 0), (2, 6, 4, 0), (7, 3, 1, 5)])
_uv = me_cube_045.uv_layers.new(name='UVMap')
_uv.uv.foreach_set('vector', [0.375, 0.0, 0.625, 0.0, 0.625, 0.25, 0.375, 0.25, 0.375, 0.25, 0.625, 0.25, 0.625, 0.5, 0.375, 0.5, 0.375, 0.5, 0.625, 0.5, 0.625, 0.75, 0.375, 0.75, 0.375, 0.75, 0.625, 0.75, 0.625, 1.0, 0.375, 1.0, 0.125, 0.5, 0.375, 0.5, 0.375, 0.75, 0.125, 0.75, 0.625, 0.5, 0.875, 0.5, 0.875, 0.75, 0.625, 0.75])
me_cube_045.materials.append(mat_material_002)
me_cube_045.use_remesh_fix_poles = True
me_cube_045.use_remesh_preserve_attributes = False
me_cube_045.use_mirror_vertex_groups = False
me_cube_045.update()
me_cube_046 = bpy.data.meshes.new('Cube.046')
me_cube_046.from_pydata([(-1.0, -1.0, -1.0), (-1.0, -1.0, 1.0), (-1.0, 1.0, -1.0), (-1.0, 1.0, 1.0), (1.0, -1.0, -1.0), (1.0, -1.0, 1.0), (1.0, 1.0, -1.0), (1.0, 1.0, 1.0)], [], [(0, 1, 3, 2), (2, 3, 7, 6), (6, 7, 5, 4), (4, 5, 1, 0), (2, 6, 4, 0), (7, 3, 1, 5)])
_uv = me_cube_046.uv_layers.new(name='UVMap')
_uv.uv.foreach_set('vector', [0.375, 0.0, 0.625, 0.0, 0.625, 0.25, 0.375, 0.25, 0.375, 0.25, 0.625, 0.25, 0.625, 0.5, 0.375, 0.5, 0.375, 0.5, 0.625, 0.5, 0.625, 0.75, 0.375, 0.75, 0.375, 0.75, 0.625, 0.75, 0.625, 1.0, 0.375, 1.0, 0.125, 0.5, 0.375, 0.5, 0.375, 0.75, 0.125, 0.75, 0.625, 0.5, 0.875, 0.5, 0.875, 0.75, 0.625, 0.75])
me_cube_046.materials.append(mat_material_002)
me_cube_046.use_remesh_fix_poles = True
me_cube_046.use_remesh_preserve_attributes = False
me_cube_046.use_mirror_vertex_groups = False
me_cube_046.update()
me_cube_047 = bpy.data.meshes.new('Cube.047')
me_cube_047.from_pydata([(-1.0, -1.0, -1.0), (-1.0, -1.0, 1.0), (-1.0, 1.0, -1.0), (-1.0, 1.0, 1.0), (1.0, -1.0, -1.0), (1.0, -1.0, 1.0), (1.0, 1.0, -1.0), (1.0, 1.0, 1.0)], [], [(0, 1, 3, 2), (2, 3, 7, 6), (6, 7, 5, 4), (4, 5, 1, 0), (2, 6, 4, 0), (7, 3, 1, 5)])
_uv = me_cube_047.uv_layers.new(name='UVMap')
_uv.uv.foreach_set('vector', [0.375, 0.0, 0.625, 0.0, 0.625, 0.25, 0.375, 0.25, 0.375, 0.25, 0.625, 0.25, 0.625, 0.5, 0.375, 0.5, 0.375, 0.5, 0.625, 0.5, 0.625, 0.75, 0.375, 0.75, 0.375, 0.75, 0.625, 0.75, 0.625, 1.0, 0.375, 1.0, 0.125, 0.5, 0.375, 0.5, 0.375, 0.75, 0.125, 0.75, 0.625, 0.5, 0.875, 0.5, 0.875, 0.75, 0.625, 0.75])
me_cube_047.materials.append(mat_material_002)
me_cube_047.use_remesh_fix_poles = True
me_cube_047.use_remesh_preserve_attributes = False
me_cube_047.use_mirror_vertex_groups = False
me_cube_047.update()
me_cube_048 = bpy.data.meshes.new('Cube.048')
me_cube_048.from_pydata([(-1.0, -1.0, -1.0), (-1.0, -1.0, 1.0), (-1.0, 1.0, -1.0), (-1.0, 1.0, 1.0), (1.0, -1.0, -1.0), (1.0, -1.0, 1.0), (1.0, 1.0, -1.0), (1.0, 1.0, 1.0)], [], [(0, 1, 3, 2), (2, 3, 7, 6), (6, 7, 5, 4), (4, 5, 1, 0), (2, 6, 4, 0), (7, 3, 1, 5)])
_uv = me_cube_048.uv_layers.new(name='UVMap')
_uv.uv.foreach_set('vector', [0.375, 0.0, 0.625, 0.0, 0.625, 0.25, 0.375, 0.25, 0.375, 0.25, 0.625, 0.25, 0.625, 0.5, 0.375, 0.5, 0.375, 0.5, 0.625, 0.5, 0.625, 0.75, 0.375, 0.75, 0.375, 0.75, 0.625, 0.75, 0.625, 1.0, 0.375, 1.0, 0.125, 0.5, 0.375, 0.5, 0.375, 0.75, 0.125, 0.75, 0.625, 0.5, 0.875, 0.5, 0.875, 0.75, 0.625, 0.75])
me_cube_048.materials.append(mat_material_002)
me_cube_048.use_remesh_fix_poles = True
me_cube_048.use_remesh_preserve_attributes = False
me_cube_048.use_mirror_vertex_groups = False
me_cube_048.update()
me_cube_049 = bpy.data.meshes.new('Cube.049')
me_cube_049.from_pydata([(-1.0, -1.0, -1.0), (-1.0, -1.0, 1.0), (-1.0, 1.0, -1.0), (-1.0, 1.0, 1.0), (1.0, -1.0, -1.0), (1.0, -1.0, 1.0), (1.0, 1.0, -1.0), (1.0, 1.0, 1.0)], [], [(0, 1, 3, 2), (2, 3, 7, 6), (6, 7, 5, 4), (4, 5, 1, 0), (2, 6, 4, 0), (7, 3, 1, 5)])
_uv = me_cube_049.uv_layers.new(name='UVMap')
_uv.uv.foreach_set('vector', [0.375, 0.0, 0.625, 0.0, 0.625, 0.25, 0.375, 0.25, 0.375, 0.25, 0.625, 0.25, 0.625, 0.5, 0.375, 0.5, 0.375, 0.5, 0.625, 0.5, 0.625, 0.75, 0.375, 0.75, 0.375, 0.75, 0.625, 0.75, 0.625, 1.0, 0.375, 1.0, 0.125, 0.5, 0.375, 0.5, 0.375, 0.75, 0.125, 0.75, 0.625, 0.5, 0.875, 0.5, 0.875, 0.75, 0.625, 0.75])
me_cube_049.materials.append(mat_material_002)
me_cube_049.use_remesh_fix_poles = True
me_cube_049.use_remesh_preserve_attributes = False
me_cube_049.use_mirror_vertex_groups = False
me_cube_049.update()
me_cube_050 = bpy.data.meshes.new('Cube.050')
me_cube_050.from_pydata([(-1.0, -1.0, -1.0), (-1.0, -1.0, 1.0), (-1.0, 1.0, -1.0), (-1.0, 1.0, 1.0), (1.0, -1.0, -1.0), (1.0, -1.0, 1.0), (1.0, 1.0, -1.0), (1.0, 1.0, 1.0)], [], [(0, 1, 3, 2), (2, 3, 7, 6), (6, 7, 5, 4), (4, 5, 1, 0), (2, 6, 4, 0), (7, 3, 1, 5)])
_uv = me_cube_050.uv_layers.new(name='UVMap')
_uv.uv.foreach_set('vector', [0.375, 0.0, 0.625, 0.0, 0.625, 0.25, 0.375, 0.25, 0.375, 0.25, 0.625, 0.25, 0.625, 0.5, 0.375, 0.5, 0.375, 0.5, 0.625, 0.5, 0.625, 0.75, 0.375, 0.75, 0.375, 0.75, 0.625, 0.75, 0.625, 1.0, 0.375, 1.0, 0.125, 0.5, 0.375, 0.5, 0.375, 0.75, 0.125, 0.75, 0.625, 0.5, 0.875, 0.5, 0.875, 0.75, 0.625, 0.75])
me_cube_050.materials.append(mat_material_002)
me_cube_050.use_remesh_fix_poles = True
me_cube_050.use_remesh_preserve_attributes = False
me_cube_050.use_mirror_vertex_groups = False
me_cube_050.update()
me_cube_051 = bpy.data.meshes.new('Cube.051')
me_cube_051.from_pydata([(-1.0, -1.0, -1.0), (-1.0, -1.0, 1.0), (-1.0, 1.0, -1.0), (-1.0, 1.0, 1.0), (1.0, -1.0, -1.0), (1.0, -1.0, 1.0), (1.0, 1.0, -1.0), (1.0, 1.0, 1.0)], [], [(0, 1, 3, 2), (2, 3, 7, 6), (6, 7, 5, 4), (4, 5, 1, 0), (2, 6, 4, 0), (7, 3, 1, 5)])
_uv = me_cube_051.uv_layers.new(name='UVMap')
_uv.uv.foreach_set('vector', [0.375, 0.0, 0.625, 0.0, 0.625, 0.25, 0.375, 0.25, 0.375, 0.25, 0.625, 0.25, 0.625, 0.5, 0.375, 0.5, 0.375, 0.5, 0.625, 0.5, 0.625, 0.75, 0.375, 0.75, 0.375, 0.75, 0.625, 0.75, 0.625, 1.0, 0.375, 1.0, 0.125, 0.5, 0.375, 0.5, 0.375, 0.75, 0.125, 0.75, 0.625, 0.5, 0.875, 0.5, 0.875, 0.75, 0.625, 0.75])
me_cube_051.materials.append(mat_material_006)
me_cube_051.use_remesh_fix_poles = True
me_cube_051.use_remesh_preserve_attributes = False
me_cube_051.use_mirror_vertex_groups = False
me_cube_051.update()
me_cube_052 = bpy.data.meshes.new('Cube.052')
me_cube_052.from_pydata([(-1.0, -1.0, -1.0), (-1.0, -1.0, 1.0), (-1.0, 1.0, -1.0), (-1.0, 1.0, 1.0), (1.0, -1.0, -1.0), (1.0, -1.0, 1.0), (1.0, 1.0, -1.0), (1.0, 1.0, 1.0)], [], [(0, 1, 3, 2), (2, 3, 7, 6), (6, 7, 5, 4), (4, 5, 1, 0), (2, 6, 4, 0), (7, 3, 1, 5)])
_uv = me_cube_052.uv_layers.new(name='UVMap')
_uv.uv.foreach_set('vector', [0.375, 0.0, 0.625, 0.0, 0.625, 0.25, 0.375, 0.25, 0.375, 0.25, 0.625, 0.25, 0.625, 0.5, 0.375, 0.5, 0.375, 0.5, 0.625, 0.5, 0.625, 0.75, 0.375, 0.75, 0.375, 0.75, 0.625, 0.75, 0.625, 1.0, 0.375, 1.0, 0.125, 0.5, 0.375, 0.5, 0.375, 0.75, 0.125, 0.75, 0.625, 0.5, 0.875, 0.5, 0.875, 0.75, 0.625, 0.75])
me_cube_052.materials.append(mat_glass)
me_cube_052.use_remesh_fix_poles = True
me_cube_052.use_remesh_preserve_attributes = False
me_cube_052.use_mirror_vertex_groups = False
me_cube_052.update()
me_cube_053 = bpy.data.meshes.new('Cube.053')
me_cube_053.from_pydata([(-1.0, -1.0, -1.0), (-1.0, -1.0, 1.0), (-1.0, 1.0, -1.0), (-1.0, 1.0, 1.0), (1.0, -1.0, -1.0), (1.0, -1.0, 1.0), (1.0, 1.0, -1.0), (1.0, 1.0, 1.0), (-1.0, -1.0, 0.0), (-1.0, 1.0, 0.0), (1.0, 1.0, 0.0), (1.0, -1.0, 0.0), (-1.0, -1.0, 0.5), (-1.0, 1.0, 0.5), (1.0, 1.0, 0.5), (1.0, -1.0, 0.5), (-1.0, -1.0, 0.75), (-1.0, 1.0, 0.75), (1.0, 1.0, 0.75), (1.0, -1.0, 0.75), (-1.0, -1.0, 0.875), (-1.0, 1.0, 0.875), (1.0, 1.0, 0.875), (1.0, -1.0, 0.875), (-1.0, 1.0, -0.5), (1.0, 1.0, -0.5), (1.0, -1.0, -0.5), (-1.0, -1.0, -0.5), (-1.0, -1.0, -0.25), (-1.0, 1.0, -0.25), (1.0, 1.0, -0.25), (1.0, -1.0, -0.25), (-1.0, 1.0, -0.75), (1.0, 1.0, -0.75), (1.0, -1.0, -0.75), (-1.0, -1.0, -0.75), (-1.0, 1.0, -0.875), (1.0, 1.0, -0.875), (1.0, -1.0, -0.875), (-1.0, -1.0, -0.875), (-1.0, 15.44, -0.875), (-1.0, 15.44, -1.0), (1.0, 15.44, -1.0), (-1.0, 15.44, 1.0), (1.0, 15.44, 1.0), (1.0, 15.44, -0.875), (-1.0, 15.44, 0.875), (1.0, 15.44, 0.875), (-1.0, 17.26, -0.875), (-1.0, 17.26, -1.0), (1.0, 17.26, -1.0), (-1.0, 17.26, 1.0), (1.0, 17.26, 1.0), (1.0, 17.26, -0.875), (-1.0, 17.26, 0.875), (1.0, 17.26, 0.875), (-1.0, 15.44, -0.8754), (1.0, 15.44, -0.8754), (-1.0, 17.26, -0.8754), (1.0, 17.26, -0.8754)], [], [(20, 1, 3, 21), (36, 37, 45, 40), (22, 7, 5, 23), (23, 5, 1, 20), (2, 6, 4, 0), (7, 3, 1, 5), (31, 11, 8, 28), (30, 10, 11, 31), (29, 9, 10, 30), (28, 8, 9, 29), (11, 15, 12, 8), (10, 14, 15, 11), (9, 13, 14, 10), (8, 12, 13, 9), (15, 19, 16, 12), (14, 18, 19, 15), (13, 17, 18, 14), (12, 16, 17, 13), (19, 23, 20, 16), (18, 22, 23, 19), (17, 21, 22, 18), (16, 20, 21, 17), (35, 27, 24, 32), (32, 24, 25, 33), (33, 25, 26, 34), (34, 26, 27, 35), (27, 28, 29, 24), (24, 29, 30, 25), (25, 30, 31, 26), (26, 31, 28, 27), (38, 34, 35, 39), (37, 33, 34, 38), (36, 32, 33, 37), (39, 35, 32, 36), (0, 39, 36, 2), (22, 21, 46, 47), (6, 37, 38, 4), (4, 38, 39, 0), (42, 41, 49, 50), (45, 42, 50, 53), (7, 22, 47, 44), (3, 7, 44, 43), (2, 36, 40, 41), (37, 6, 42, 45), (21, 3, 43, 46), (6, 2, 41, 42), (54, 51, 52, 55), (49, 48, 53, 50), (47, 46, 56, 57), (46, 43, 51, 54), (43, 44, 52, 51), (41, 40, 48, 49), (40, 45, 53, 48), (44, 47, 55, 52), (57, 56, 58, 59), (55, 47, 57, 59), (54, 55, 59, 58), (46, 54, 58, 56)])
_uv = me_cube_053.uv_layers.new(name='UVMap')
_uv.uv.foreach_set('vector', [0.6094, 0.0, 0.625, 0.0, 0.625, 0.25, 0.6094, 0.25, 0.3906, 0.25, 0.3906, 0.5, 0.3906, 0.5, 0.3906, 0.25, 0.6094, 0.5, 0.625, 0.5, 0.625, 0.75, 0.6094, 0.75, 0.6094, 0.75, 0.625, 0.75, 0.625, 1.0, 0.6094, 1.0, 0.125, 0.5, 0.375, 0.5, 0.375, 0.75, 0.125, 0.75, 0.625, 0.5, 0.875, 0.5, 0.875, 0.75, 0.625, 0.75, 0.4688, 0.75, 0.5, 0.75, 0.5, 1.0, 0.4688, 1.0, 0.4688, 0.5, 0.5, 0.5, 0.5, 0.75, 0.4688, 0.75, 0.4688, 0.25, 0.5, 0.25, 0.5, 0.5, 0.4688, 0.5, 0.4688, 0.0, 0.5, 0.0, 0.5, 0.25, 0.4688, 0.25, 0.5, 0.75, 0.5625, 0.75, 0.5625, 1.0, 0.5, 1.0, 0.5, 0.5, 0.5625, 0.5, 0.5625, 0.75, 0.5, 0.75, 0.5, 0.25, 0.5625, 0.25, 0.5625, 0.5, 0.5, 0.5, 0.5, 0.0, 0.5625, 0.0, 0.5625, 0.25, 0.5, 0.25, 0.5625, 0.75, 0.5938, 0.75, 0.5938, 1.0, 0.5625, 1.0, 0.5625, 0.5, 0.5938, 0.5, 0.5938, 0.75, 0.5625, 0.75, 0.5625, 0.25, 0.5938, 0.25, 0.5938, 0.5, 0.5625, 0.5, 0.5625, 0.0, 0.5938, 0.0, 0.5938, 0.25, 0.5625, 0.25, 0.5938, 0.75, 0.6094, 0.75, 0.6094, 1.0, 0.5938, 1.0, 0.5938, 0.5, 0.6094, 0.5, 0.6094, 0.75, 0.5938, 0.75, 0.5938, 0.25, 0.6094, 0.25, 0.6094, 0.5, 0.5938, 0.5, 0.5938, 0.0, 0.6094, 0.0, 0.6094, 0.25, 0.5938, 0.25, 0.4062, 0.0, 0.4375, 0.0, 0.4375, 0.25, 0.4062, 0.25, 0.4062, 0.25, 0.4375, 0.25, 0.4375, 0.5, 0.4062, 0.5, 0.4062, 0.5, 0.4375, 0.5, 0.4375, 0.75, 0.4062, 0.75, 0.4062, 0.75, 0.4375, 0.75, 0.4375, 1.0, 0.4062, 1.0, 0.4375, 0.0, 0.4688, 0.0, 0.4688, 0.25, 0.4375, 0.25, 0.4375, 0.25, 0.4688, 0.25, 0.4688, 0.5, 0.4375, 0.5, 0.4375, 0.5, 0.4688, 0.5, 0.4688, 0.75, 0.4375, 0.75, 0.4375, 0.75, 0.4688, 0.75, 0.4688, 1.0, 0.4375, 1.0, 0.3906, 0.75, 0.4062, 0.75, 0.4062, 1.0, 0.3906, 1.0, 0.3906, 0.5, 0.4062, 0.5, 0.4062, 0.75, 0.3906, 0.75, 0.3906, 0.25, 0.4062, 0.25, 0.4062, 0.5, 0.3906, 0.5, 0.3906, 0.0, 0.4062, 0.0, 0.4062, 0.25, 0.3906, 0.25, 0.375, 0.0, 0.3906, 0.0, 0.3906, 0.25, 0.375, 0.25, 0.6094, 0.5, 0.6094, 0.25, 0.6094, 0.25, 0.6094, 0.5, 0.375, 0.5, 0.3906, 0.5, 0.3906, 0.75, 0.375, 0.75, 0.375, 0.75, 0.3906, 0.75, 0.3906, 1.0, 0.375, 1.0, 0.375, 0.5, 0.125, 0.5, 0.125, 0.5, 0.375, 0.5, 0.3906, 0.5, 0.375, 0.5, 0.375, 0.5, 0.3906, 0.5, 0.625, 0.5, 0.6094, 0.5, 0.6094, 0.5, 0.625, 0.5, 0.875, 0.5, 0.625, 0.5, 0.625, 0.5, 0.875, 0.5, 0.375, 0.25, 0.3906, 0.25, 0.3906, 0.25, 0.375, 0.25, 0.3906, 0.5, 0.375, 0.5, 0.375, 0.5, 0.3906, 0.5, 0.6094, 0.25, 0.625, 0.25, 0.625, 0.25, 0.6094, 0.25, 0.375, 0.5, 0.125, 0.5, 0.125, 0.5, 0.375, 0.5, 0.6094, 0.25, 0.625, 0.25, 0.625, 0.5, 0.6094, 0.5, 0.375, 0.25, 0.3906, 0.25, 0.3906, 0.5, 0.375, 0.5, 0.6094, 0.5, 0.6094, 0.25, 0.6094, 0.25, 0.6094, 0.5, 0.6094, 0.25, 0.625, 0.25, 0.625, 0.25, 0.6094, 0.25, 0.875, 0.5, 0.625, 0.5, 0.625, 0.5, 0.875, 0.5, 0.375, 0.25, 0.3906, 0.25, 0.3906, 0.25, 0.375, 0.25, 0.3906, 0.25, 0.3906, 0.5, 0.3906, 0.5, 0.3906, 0.25, 0.625, 0.5, 0.6094, 0.5, 0.6094, 0.5, 0.625, 0.5, 0.6094, 0.5, 0.6094, 0.25, 0.6094, 0.25, 0.6094, 0.5, 0.6094, 0.5, 0.6094, 0.5, 0.6094, 0.5, 0.6094, 0.5, 0.6094, 0.25, 0.6094, 0.5, 0.6094, 0.5, 0.6094, 0.25, 0.6094, 0.25, 0.6094, 0.25, 0.6094, 0.25, 0.6094, 0.25])
me_cube_053.materials.append(mat_material_008)
me_cube_053.use_remesh_fix_poles = True
me_cube_053.use_remesh_preserve_attributes = False
me_cube_053.use_mirror_vertex_groups = False
me_cube_053.update()
me_cube_054 = bpy.data.meshes.new('Cube.054')
me_cube_054.from_pydata([(-1.0, -1.0, -1.0), (-1.0, -1.0, 1.0), (-1.0, 1.0, -1.0), (-1.0, 1.0, 1.0), (1.0, -1.0, -1.0), (1.0, -1.0, 1.0), (1.0, 1.0, -1.0), (1.0, 1.0, 1.0), (-1.0, -1.0, 0.0), (-1.0, 1.0, 0.0), (1.0, 1.0, 0.0), (1.0, -1.0, 0.0), (-1.0, -1.0, 0.5), (-1.0, 1.0, 0.5), (1.0, 1.0, 0.5), (1.0, -1.0, 0.5), (-1.0, -1.0, 0.75), (-1.0, 1.0, 0.75), (1.0, 1.0, 0.75), (1.0, -1.0, 0.75), (-1.0, -1.0, 0.875), (-1.0, 1.0, 0.875), (1.0, 1.0, 0.875), (1.0, -1.0, 0.875), (-1.0, 1.0, -0.5), (1.0, 1.0, -0.5), (1.0, -1.0, -0.5), (-1.0, -1.0, -0.5), (-1.0, -1.0, -0.25), (-1.0, 1.0, -0.25), (1.0, 1.0, -0.25), (1.0, -1.0, -0.25), (-1.0, 1.0, -0.75), (1.0, 1.0, -0.75), (1.0, -1.0, -0.75), (-1.0, -1.0, -0.75), (-1.0, 1.0, -0.875), (1.0, 1.0, -0.875), (1.0, -1.0, -0.875), (-1.0, -1.0, -0.875), (-1.0, 15.44, -0.875), (-1.0, 15.44, -1.0), (1.0, 15.44, -1.0), (-1.0, 15.44, 1.0), (1.0, 15.44, 1.0), (1.0, 15.44, -0.875), (-1.0, 15.44, 0.875), (1.0, 15.44, 0.875), (-1.0, 17.26, -0.875), (-1.0, 17.26, -1.0), (1.0, 17.26, -1.0), (-1.0, 17.26, 1.0), (1.0, 17.26, 1.0), (1.0, 17.26, -0.875), (-1.0, 17.26, 0.875), (1.0, 17.26, 0.875), (-1.0, 15.44, -0.8754), (1.0, 15.44, -0.8754), (-1.0, 17.26, -0.8754), (1.0, 17.26, -0.8754)], [], [(20, 1, 3, 21), (36, 37, 45, 40), (22, 7, 5, 23), (23, 5, 1, 20), (2, 6, 4, 0), (7, 3, 1, 5), (31, 11, 8, 28), (30, 10, 11, 31), (29, 9, 10, 30), (28, 8, 9, 29), (11, 15, 12, 8), (10, 14, 15, 11), (9, 13, 14, 10), (8, 12, 13, 9), (15, 19, 16, 12), (14, 18, 19, 15), (13, 17, 18, 14), (12, 16, 17, 13), (19, 23, 20, 16), (18, 22, 23, 19), (17, 21, 22, 18), (16, 20, 21, 17), (35, 27, 24, 32), (32, 24, 25, 33), (33, 25, 26, 34), (34, 26, 27, 35), (27, 28, 29, 24), (24, 29, 30, 25), (25, 30, 31, 26), (26, 31, 28, 27), (38, 34, 35, 39), (37, 33, 34, 38), (36, 32, 33, 37), (39, 35, 32, 36), (0, 39, 36, 2), (22, 21, 46, 47), (6, 37, 38, 4), (4, 38, 39, 0), (42, 41, 49, 50), (45, 42, 50, 53), (7, 22, 47, 44), (3, 7, 44, 43), (2, 36, 40, 41), (37, 6, 42, 45), (21, 3, 43, 46), (6, 2, 41, 42), (54, 51, 52, 55), (49, 48, 53, 50), (47, 46, 56, 57), (46, 43, 51, 54), (43, 44, 52, 51), (41, 40, 48, 49), (40, 45, 53, 48), (44, 47, 55, 52), (57, 56, 58, 59), (55, 47, 57, 59), (54, 55, 59, 58), (46, 54, 58, 56)])
_uv = me_cube_054.uv_layers.new(name='UVMap')
_uv.uv.foreach_set('vector', [0.6094, 0.0, 0.625, 0.0, 0.625, 0.25, 0.6094, 0.25, 0.3906, 0.25, 0.3906, 0.5, 0.3906, 0.5, 0.3906, 0.25, 0.6094, 0.5, 0.625, 0.5, 0.625, 0.75, 0.6094, 0.75, 0.6094, 0.75, 0.625, 0.75, 0.625, 1.0, 0.6094, 1.0, 0.125, 0.5, 0.375, 0.5, 0.375, 0.75, 0.125, 0.75, 0.625, 0.5, 0.875, 0.5, 0.875, 0.75, 0.625, 0.75, 0.4688, 0.75, 0.5, 0.75, 0.5, 1.0, 0.4688, 1.0, 0.4688, 0.5, 0.5, 0.5, 0.5, 0.75, 0.4688, 0.75, 0.4688, 0.25, 0.5, 0.25, 0.5, 0.5, 0.4688, 0.5, 0.4688, 0.0, 0.5, 0.0, 0.5, 0.25, 0.4688, 0.25, 0.5, 0.75, 0.5625, 0.75, 0.5625, 1.0, 0.5, 1.0, 0.5, 0.5, 0.5625, 0.5, 0.5625, 0.75, 0.5, 0.75, 0.5, 0.25, 0.5625, 0.25, 0.5625, 0.5, 0.5, 0.5, 0.5, 0.0, 0.5625, 0.0, 0.5625, 0.25, 0.5, 0.25, 0.5625, 0.75, 0.5938, 0.75, 0.5938, 1.0, 0.5625, 1.0, 0.5625, 0.5, 0.5938, 0.5, 0.5938, 0.75, 0.5625, 0.75, 0.5625, 0.25, 0.5938, 0.25, 0.5938, 0.5, 0.5625, 0.5, 0.5625, 0.0, 0.5938, 0.0, 0.5938, 0.25, 0.5625, 0.25, 0.5938, 0.75, 0.6094, 0.75, 0.6094, 1.0, 0.5938, 1.0, 0.5938, 0.5, 0.6094, 0.5, 0.6094, 0.75, 0.5938, 0.75, 0.5938, 0.25, 0.6094, 0.25, 0.6094, 0.5, 0.5938, 0.5, 0.5938, 0.0, 0.6094, 0.0, 0.6094, 0.25, 0.5938, 0.25, 0.4062, 0.0, 0.4375, 0.0, 0.4375, 0.25, 0.4062, 0.25, 0.4062, 0.25, 0.4375, 0.25, 0.4375, 0.5, 0.4062, 0.5, 0.4062, 0.5, 0.4375, 0.5, 0.4375, 0.75, 0.4062, 0.75, 0.4062, 0.75, 0.4375, 0.75, 0.4375, 1.0, 0.4062, 1.0, 0.4375, 0.0, 0.4688, 0.0, 0.4688, 0.25, 0.4375, 0.25, 0.4375, 0.25, 0.4688, 0.25, 0.4688, 0.5, 0.4375, 0.5, 0.4375, 0.5, 0.4688, 0.5, 0.4688, 0.75, 0.4375, 0.75, 0.4375, 0.75, 0.4688, 0.75, 0.4688, 1.0, 0.4375, 1.0, 0.3906, 0.75, 0.4062, 0.75, 0.4062, 1.0, 0.3906, 1.0, 0.3906, 0.5, 0.4062, 0.5, 0.4062, 0.75, 0.3906, 0.75, 0.3906, 0.25, 0.4062, 0.25, 0.4062, 0.5, 0.3906, 0.5, 0.3906, 0.0, 0.4062, 0.0, 0.4062, 0.25, 0.3906, 0.25, 0.375, 0.0, 0.3906, 0.0, 0.3906, 0.25, 0.375, 0.25, 0.6094, 0.5, 0.6094, 0.25, 0.6094, 0.25, 0.6094, 0.5, 0.375, 0.5, 0.3906, 0.5, 0.3906, 0.75, 0.375, 0.75, 0.375, 0.75, 0.3906, 0.75, 0.3906, 1.0, 0.375, 1.0, 0.375, 0.5, 0.125, 0.5, 0.125, 0.5, 0.375, 0.5, 0.3906, 0.5, 0.375, 0.5, 0.375, 0.5, 0.3906, 0.5, 0.625, 0.5, 0.6094, 0.5, 0.6094, 0.5, 0.625, 0.5, 0.875, 0.5, 0.625, 0.5, 0.625, 0.5, 0.875, 0.5, 0.375, 0.25, 0.3906, 0.25, 0.3906, 0.25, 0.375, 0.25, 0.3906, 0.5, 0.375, 0.5, 0.375, 0.5, 0.3906, 0.5, 0.6094, 0.25, 0.625, 0.25, 0.625, 0.25, 0.6094, 0.25, 0.375, 0.5, 0.125, 0.5, 0.125, 0.5, 0.375, 0.5, 0.6094, 0.25, 0.625, 0.25, 0.625, 0.5, 0.6094, 0.5, 0.375, 0.25, 0.3906, 0.25, 0.3906, 0.5, 0.375, 0.5, 0.6094, 0.5, 0.6094, 0.25, 0.6094, 0.25, 0.6094, 0.5, 0.6094, 0.25, 0.625, 0.25, 0.625, 0.25, 0.6094, 0.25, 0.875, 0.5, 0.625, 0.5, 0.625, 0.5, 0.875, 0.5, 0.375, 0.25, 0.3906, 0.25, 0.3906, 0.25, 0.375, 0.25, 0.3906, 0.25, 0.3906, 0.5, 0.3906, 0.5, 0.3906, 0.25, 0.625, 0.5, 0.6094, 0.5, 0.6094, 0.5, 0.625, 0.5, 0.6094, 0.5, 0.6094, 0.25, 0.6094, 0.25, 0.6094, 0.5, 0.6094, 0.5, 0.6094, 0.5, 0.6094, 0.5, 0.6094, 0.5, 0.6094, 0.25, 0.6094, 0.5, 0.6094, 0.5, 0.6094, 0.25, 0.6094, 0.25, 0.6094, 0.25, 0.6094, 0.25, 0.6094, 0.25])
me_cube_054.materials.append(mat_material_008)
me_cube_054.use_remesh_fix_poles = True
me_cube_054.use_remesh_preserve_attributes = False
me_cube_054.use_mirror_vertex_groups = False
me_cube_054.update()

# ---- objects
ob_cube = bpy.data.objects.new('Cube', me_cube)
ob_cube_001 = bpy.data.objects.new('Cube.001', me_cube_001)
ob_cube_003 = bpy.data.objects.new('Cube.003', me_cube_003)
ob_cube_004 = bpy.data.objects.new('Cube.004', me_cube_004)
ob_cube_005 = bpy.data.objects.new('Cube.005', me_cube_005)
ob_cube_006 = bpy.data.objects.new('Cube.006', me_cube_006)
ob_cube_007 = bpy.data.objects.new('Cube.007', me_cube_007)
ob_cube_008 = bpy.data.objects.new('Cube.008', me_cube_008)
ob_cube_009 = bpy.data.objects.new('Cube.009', me_cube_009)
ob_cube_010 = bpy.data.objects.new('Cube.010', me_cube_010)
ob_cube_013 = bpy.data.objects.new('Cube.013', me_cube_013)
ob_cube_014 = bpy.data.objects.new('Cube.014', me_cube_014)
ob_cube_021 = bpy.data.objects.new('Cube.021', me_cube_025)
ob_cube_022 = bpy.data.objects.new('Cube.022', me_cube_026)
ob_cube_023 = bpy.data.objects.new('Cube.023', me_cube_027)
ob_cube_002 = bpy.data.objects.new('Cube.002', me_cube_021)
ob_cube_011 = bpy.data.objects.new('Cube.011', me_cube_022)
ob_cube_012 = bpy.data.objects.new('Cube.012', me_cube_023)
ob_cube_015 = bpy.data.objects.new('Cube.015', me_cube_024)
ob_cube_016 = bpy.data.objects.new('Cube.016', me_cube_030)
ob_cube_024 = bpy.data.objects.new('Cube.024', me_cube_043)
ob_cube_025 = bpy.data.objects.new('Cube.025', me_cube_044)
ob_cube_026 = bpy.data.objects.new('Cube.026', me_cube_045)
ob_cube_027 = bpy.data.objects.new('Cube.027', me_cube_046)
ob_cube_028 = bpy.data.objects.new('Cube.028', me_cube_047)
ob_cube_029 = bpy.data.objects.new('Cube.029', me_cube_048)
ob_cube_030 = bpy.data.objects.new('Cube.030', me_cube_049)
ob_cube_031 = bpy.data.objects.new('Cube.031', me_cube_050)
ob_cube_032 = bpy.data.objects.new('Cube.032', me_cube_051)
ob_cube_033 = bpy.data.objects.new('Cube.033', me_cube_052)
ob_cube_017 = bpy.data.objects.new('Cube.017', me_cube_053)
ob_cube_018 = bpy.data.objects.new('Cube.018', me_cube_054)

# ---- transforms, parenting, visibility, modifiers, constraints
ob_cube.location = (0.0, 0.0, 0.0)
ob_cube.scale = (-9.533, 21.45, 0.1803)
ob_cube.lock_rotations_4d = False
ob_cube.empty_display_type = 'ARROWS'
ob_cube.lineart.crease_threshold = 0.0
ob_cube_001.location = (0.0, 0.0, 25.89)
ob_cube_001.scale = (7.757, 18.52, 13.68)
ob_cube_001.lineart.crease_threshold = 0.0
ob_cube_003.location = (6.456, -16.92, 6.268)
ob_cube_003.scale = (0.5649, 0.5649, 6.288)
ob_cube_003.lineart.crease_threshold = 0.0
ob_cube_004.location = (6.456, 16.95, 6.268)
ob_cube_004.scale = (0.5649, 0.5649, 6.288)
ob_cube_004.lineart.crease_threshold = 0.0
ob_cube_005.location = (-6.498, -16.92, 6.268)
ob_cube_005.scale = (0.5649, 0.5649, 6.288)
ob_cube_005.lineart.crease_threshold = 0.0
ob_cube_006.location = (-6.498, 16.95, 6.268)
ob_cube_006.scale = (0.5649, 0.5649, 6.288)
ob_cube_006.lineart.crease_threshold = 0.0
ob_cube_007.location = (7.485, -18.28, 26.2)
ob_cube_007.scale = (0.5649, 0.5649, 14.09)
ob_cube_007.lineart.crease_threshold = 0.0
ob_cube_008.location = (-0.1323, 0.03549, 39.18)
ob_cube_008.scale = (8.597, 19.42, 1.28)
ob_cube_008.lineart.crease_threshold = 0.0
ob_cube_009.location = (-0.1323, 0.03549, 12.07)
ob_cube_009.scale = (8.597, 19.05, 0.3024)
ob_cube_009.lineart.crease_threshold = 0.0
ob_cube_010.location = (7.485, 18.35, 26.2)
ob_cube_010.scale = (0.5649, 0.5649, 14.09)
ob_cube_010.lineart.crease_threshold = 0.0
ob_cube_013.location = (-7.666, -18.28, 26.2)
ob_cube_013.scale = (0.5649, 0.5649, 14.09)
ob_cube_013.lineart.crease_threshold = 0.0
ob_cube_014.location = (-7.666, 18.35, 26.2)
ob_cube_014.scale = (0.5649, 0.5649, 14.09)
ob_cube_014.lineart.crease_threshold = 0.0
ob_cube_021.location = (6.07, -8.909, 18.62)
ob_cube_021.scale = (1.0, 5.111, 3.673)
ob_cube_021.lineart.crease_threshold = 0.0
ob_cube_022.location = (6.459, -0.04774, 24.34)
ob_cube_022.scale = (1.0, 16.15, 10.46)
ob_cube_022.lineart.crease_threshold = 0.0
ob_cube_023.location = (-6.466, -0.04774, 24.34)
ob_cube_023.scale = (1.0, 16.15, 10.46)
ob_cube_023.lineart.crease_threshold = 0.0
ob_cube_002.location = (-0.1634, 0.157, 12.03)
ob_cube_002.scale = (6.592, 16.88, 12.61)
ob_cube_002.lineart.crease_threshold = 0.0
ob_cube_011.location = (6.456, 10.61, 6.268)
ob_cube_011.scale = (0.5649, 0.5649, 6.288)
ob_cube_011.lineart.crease_threshold = 0.0
ob_cube_012.location = (6.456, 3.949, 6.268)
ob_cube_012.scale = (0.5649, 0.5649, 6.288)
ob_cube_012.lineart.crease_threshold = 0.0
ob_cube_015.location = (6.456, -2.897, 6.268)
ob_cube_015.scale = (0.5649, 0.5649, 6.288)
ob_cube_015.lineart.crease_threshold = 0.0
ob_cube_016.location = (6.456, -9.991, 6.268)
ob_cube_016.scale = (0.5649, 0.5649, 6.288)
ob_cube_016.lineart.crease_threshold = 0.0
ob_cube_024.location = (-6.654, 10.61, 6.268)
ob_cube_024.scale = (0.5649, 0.5649, 6.288)
ob_cube_024.lineart.crease_threshold = 0.0
ob_cube_025.location = (-6.654, 3.949, 6.268)
ob_cube_025.scale = (0.5649, 0.5649, 6.288)
ob_cube_025.lineart.crease_threshold = 0.0
ob_cube_026.location = (-6.654, -2.897, 6.268)
ob_cube_026.scale = (0.5649, 0.5649, 6.288)
ob_cube_026.lineart.crease_threshold = 0.0
ob_cube_027.location = (-6.654, -9.991, 6.268)
ob_cube_027.scale = (0.5649, 0.5649, 6.288)
ob_cube_027.lineart.crease_threshold = 0.0
ob_cube_028.location = (-1.938, 16.95, 6.268)
ob_cube_028.scale = (0.5649, 0.5649, 6.288)
ob_cube_028.lineart.crease_threshold = 0.0
ob_cube_029.location = (1.601, 16.95, 6.268)
ob_cube_029.scale = (0.5649, 0.5649, 6.288)
ob_cube_029.lineart.crease_threshold = 0.0
ob_cube_030.location = (-1.938, -16.96, 6.268)
ob_cube_030.scale = (0.5649, 0.5649, 6.288)
ob_cube_030.lineart.crease_threshold = 0.0
ob_cube_031.location = (1.601, -16.96, 6.268)
ob_cube_031.scale = (0.5649, 0.5649, 6.288)
ob_cube_031.lineart.crease_threshold = 0.0
ob_cube_032.location = (-6.556, 0.5823, 7.402)
ob_cube_032.scale = (1.0, 3.167, 1.0)
ob_cube_032.lineart.crease_threshold = 0.0
ob_cube_033.location = (-5.832, 0.5857, 3.927)
ob_cube_033.scale = (1.0, 3.721, 4.055)
ob_cube_033.lineart.crease_threshold = 0.0
ob_cube_017.location = (-0.1943, 2.827, 24.42)
ob_cube_017.scale = (10.26, 1.113, 10.01)
ob_cube_017.lineart.crease_threshold = 0.0
ob_cube_018.location = (-0.1943, -16.07, 18.53)
ob_cube_018.scale = (10.26, 0.8063, 4.731)
ob_cube_018.lineart.crease_threshold = 0.0

# ---- collection membership
col_collection.objects.link(ob_cube)
col_collection.objects.link(ob_cube_001)
col_collection.objects.link(ob_cube_003)
col_collection.objects.link(ob_cube_004)
col_collection.objects.link(ob_cube_005)
col_collection.objects.link(ob_cube_006)
col_collection.objects.link(ob_cube_007)
col_collection.objects.link(ob_cube_008)
col_collection.objects.link(ob_cube_009)
col_collection.objects.link(ob_cube_010)
col_collection.objects.link(ob_cube_013)
col_collection.objects.link(ob_cube_014)
col_collection.objects.link(ob_cube_021)
col_collection.objects.link(ob_cube_022)
col_collection.objects.link(ob_cube_023)
col_collection.objects.link(ob_cube_002)
col_collection.objects.link(ob_cube_011)
col_collection.objects.link(ob_cube_012)
col_collection.objects.link(ob_cube_015)
col_collection.objects.link(ob_cube_016)
col_collection.objects.link(ob_cube_024)
col_collection.objects.link(ob_cube_025)
col_collection.objects.link(ob_cube_026)
col_collection.objects.link(ob_cube_027)
col_collection.objects.link(ob_cube_028)
col_collection.objects.link(ob_cube_029)
col_collection.objects.link(ob_cube_030)
col_collection.objects.link(ob_cube_031)
col_collection.objects.link(ob_cube_032)
col_collection.objects.link(ob_cube_033)
col_collection.objects.link(ob_cube_017)
col_collection.objects.link(ob_cube_018)

# ---- scene / render settings (as saved in the file)
scene.frame_start = 1; scene.frame_end = 250; scene.frame_set(1)
scene.render.engine = 'BLENDER_EEVEE_NEXT'
scene.cycles.use_denoising = False
scene.cycles.samples = 128
scene.cycles.sampling_pattern = 'TABULATED_SOBOL'
scene.cycles.use_adaptive_sampling = False
scene.cycles.use_light_tree = False
scene.view_settings.view_transform = 'Filmic'
bpy.context.view_layer.update()

# ---- added for rendering (the .blend has no active camera and no usable light): camera, sun
cam_auto = bpy.data.cameras.new('AutoCamera')
cam_auto.lens = 50.0
cam_auto.sensor_width = 36.0
cam_auto.clip_end = 1026.46
ob_auto_camera = bpy.data.objects.new('AutoCamera', cam_auto)
scene.collection.objects.link(ob_auto_camera)
ob_auto_camera.location = (58.2938, -69.889, 66.735)
ob_auto_camera.rotation_euler = (1.09748, -7.21219e-08, 0.694738)
scene.camera = ob_auto_camera
light_auto_sun = bpy.data.lights.new('AutoSun', 'SUN')
light_auto_sun.energy = 3.0
light_auto_sun.angle = 0.0523599
ob_auto_sun = bpy.data.objects.new('AutoSun', light_auto_sun)
scene.collection.objects.link(ob_auto_sun)
ob_auto_sun.rotation_euler = (0.872665, 0.174533, 0.523599)
bpy.context.view_layer.update()
